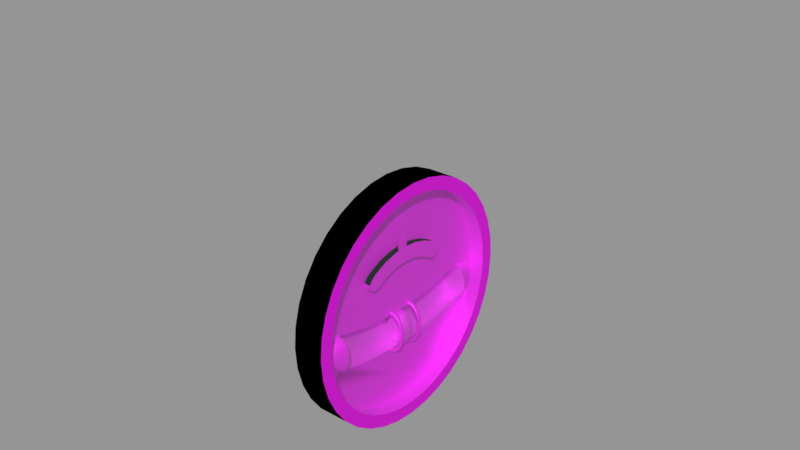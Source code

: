 # Source: tc.blend  (saved by Blender 3.0.42; exported with 4.5.12 LTS)
import bpy
from mathutils import Matrix  # noqa: F401  (used for matrix-valued properties, if any)

bpy.ops.wm.read_factory_settings(use_empty=True)
scene = bpy.context.scene
scene.name = 'Empty'

# ---- images (referenced by path relative to the original .blend; pixels are not part of the script)
import os
ASSET_DIR = os.environ.get("B2B_ASSET_DIR", "")  # directory of the original .blend (textures are referenced by path, not embedded)
HERE = os.path.dirname(os.path.abspath(__file__))  # packed textures are extracted next to this script under _unpacked/

def load_image(name, relpath, width, height, colorspace="sRGB"):
    """Load a texture the original file referenced (path relative to the .blend, or extracted next to this script)."""
    p = next((c for c in (os.path.join(HERE, relpath), os.path.join(ASSET_DIR, relpath)) if relpath and os.path.exists(c)), "")
    if p:
        img = bpy.data.images.load(p, check_existing=True)
        img.name = name
    else:  # same state as the original file: an image datablock whose file is absent (Cycles renders it pink)
        img = bpy.data.images.new(name, width, height)
        img.source = "FILE"
        img.filepath = "//" + (relpath or name)
    img.colorspace_settings.name = colorspace
    return img
img_tc_png = load_image('tc.png', 'tc.png', 1024, 1024, 'sRGB')

# ---- materials (node trees are filled in below, after node groups)
mat_casematerial = bpy.data.materials.new('CaseMaterial')
mat_casematerial.use_transparent_shadow = False
mat_facematerial = bpy.data.materials.new('FaceMaterial')
mat_facematerial.use_transparent_shadow = False
mat_glassmaterial = bpy.data.materials.new('GlassMaterial')
mat_glassmaterial.surface_render_method = 'BLENDED'
mat_glassmaterial.blend_method = 'BLEND'

# ---- node groups
ng_auto_smooth = bpy.data.node_groups.new('Auto Smooth', 'GeometryNodeTree')
_s = ng_auto_smooth.interface.new_socket(name='Geometry', in_out='OUTPUT', socket_type='NodeSocketGeometry')
_s = ng_auto_smooth.interface.new_socket(name='Geometry', in_out='INPUT', socket_type='NodeSocketGeometry')
_s = ng_auto_smooth.interface.new_socket(name='Angle', in_out='INPUT', socket_type='NodeSocketFloat')
_s.subtype = 'ANGLE'
_s.min_value = 0.0
_s.max_value = 3.142
ng_auto_smooth.is_modifier = True
_N = ng_auto_smooth.nodes; _L = ng_auto_smooth.links
n0 = _N.new('NodeGroupOutput'); n0.name = 'Group Output'; n0.location = (480, -100)
n1 = _N.new('NodeGroupInput'); n1.name = 'Group Input'; n1.location = (-420, -300)
n2 = _N.new('NodeGroupInput'); n2.name = 'Group Input.001'; n2.location = (-60, -100)
n3 = _N.new('GeometryNodeSetShadeSmooth'); n3.name = 'Set Shade Smooth'; n3.location = (120, -100)
n3.domain = 'EDGE'
n4 = _N.new('GeometryNodeSetShadeSmooth'); n4.name = 'Set Shade Smooth.001'; n4.location = (300, -100)
n5 = _N.new('GeometryNodeInputMeshEdgeAngle'); n5.name = 'Edge Angle'; n5.location = (-420, -220)
n6 = _N.new('GeometryNodeInputEdgeSmooth'); n6.name = 'Is Edge Smooth'; n6.location = (-60, -160)
n7 = _N.new('GeometryNodeInputShadeSmooth'); n7.name = 'Is Face Smooth'; n7.location = (-240, -340)
n8 = _N.new('FunctionNodeBooleanMath'); n8.name = 'Boolean Math'; n8.location = (-60, -220)
n9 = _N.new('FunctionNodeCompare'); n9.name = 'Compare'; n9.location = (-240, -180)
n9.operation = 'LESS_EQUAL'
_L.new(n5.outputs[0], n9.inputs[0])
_L.new(n4.outputs[0], n0.inputs[0])
_L.new(n1.outputs[1], n9.inputs[1])
_L.new(n9.outputs[0], n8.inputs[0])
_L.new(n7.outputs[0], n8.inputs[1])
_L.new(n2.outputs[0], n3.inputs[0])
_L.new(n6.outputs[0], n3.inputs[1])
_L.new(n3.outputs[0], n4.inputs[0])
_L.new(n8.outputs[0], n3.inputs[2])
n0.is_active_output = True

# ---- material node trees
mat_casematerial.use_nodes = True; mat_casematerial.node_tree.nodes.clear()
_N = mat_casematerial.node_tree.nodes; _L = mat_casematerial.node_tree.links
n0 = _N.new('ShaderNodeBsdfPrincipled'); n0.name = 'Principled BSDF'; n0.location = (10, 300)
n0.distribution = 'GGX'
n0.subsurface_method = 'RANDOM_WALK_SKIN'
n0.inputs[0].default_value = (0.0, 0.0, 0.0, 1.0)
n0.inputs[3].default_value = 1.45
n0.inputs[13].default_value = 0.0
n0.inputs[27].default_value = (0.0, 0.0, 0.0, 1.0)
n0.inputs[28].default_value = 1.0
n1 = _N.new('ShaderNodeOutputMaterial'); n1.name = 'Material Output'; n1.location = (300, 300)
_L.new(n0.outputs[0], n1.inputs[0])
n1.is_active_output = True
mat_facematerial.use_nodes = True; mat_facematerial.node_tree.nodes.clear()
_N = mat_facematerial.node_tree.nodes; _L = mat_facematerial.node_tree.links
n0 = _N.new('ShaderNodeBsdfPrincipled'); n0.name = 'Principled BSDF'; n0.location = (10, 300)
n0.distribution = 'GGX'
n0.subsurface_method = 'RANDOM_WALK_SKIN'
n0.inputs[1].default_value = 0.5
n0.inputs[3].default_value = 1.45
n0.inputs[27].default_value = (0.0, 0.0, 0.0, 1.0)
n0.inputs[28].default_value = 1.0
n1 = _N.new('ShaderNodeOutputMaterial'); n1.name = 'Material Output'; n1.location = (300, 300)
n2 = _N.new('ShaderNodeTexImage'); n2.name = 'Image Texture'; n2.location = (-280, 280)
n2.image = img_tc_png
_L.new(n0.outputs[0], n1.inputs[0])
_L.new(n2.outputs[0], n0.inputs[0])
n1.is_active_output = True
mat_glassmaterial.use_nodes = True; mat_glassmaterial.node_tree.nodes.clear()
_N = mat_glassmaterial.node_tree.nodes; _L = mat_glassmaterial.node_tree.links
n0 = _N.new('ShaderNodeBsdfPrincipled'); n0.name = 'Principled BSDF'; n0.location = (10, 300)
n0.distribution = 'GGX'
n0.subsurface_method = 'RANDOM_WALK_SKIN'
n0.inputs[0].default_value = (0.8, 1.0, 1.0, 1.0)
n0.inputs[1].default_value = 1.0
n0.inputs[2].default_value = 0.2
n0.inputs[3].default_value = 1.45
n0.inputs[4].default_value = 0.1
n0.inputs[13].default_value = 1.0
n0.inputs[27].default_value = (0.0, 0.0, 0.0, 1.0)
n0.inputs[28].default_value = 1.0
n1 = _N.new('ShaderNodeOutputMaterial'); n1.name = 'Material Output'; n1.location = (300, 300)
_L.new(n0.outputs[0], n1.inputs[0])
n1.is_active_output = True

# ---- meshes
me_circle = bpy.data.meshes.new('Circle')
me_circle.from_pydata([(0.0, 0.04, 0.0), (2.125e-10, 0.03939, 0.006946), (4.186e-10, 0.03759, 0.01368), (6.12e-10, 0.03464, 0.02), (7.867e-10, 0.03064, 0.02571), (9.376e-10, 0.02571, 0.03064), (1.06e-09, 0.02, 0.03464), (1.15e-09, 0.01368, 0.03759), (1.205e-09, 0.006946, 0.03939), (1.224e-09, -1.748e-09, 0.04), (1.205e-09, -0.006946, 0.03939), (1.15e-09, -0.01368, 0.03759), (1.06e-09, -0.02, 0.03464), (9.376e-10, -0.02571, 0.03064), (7.867e-10, -0.03064, 0.02571), (6.12e-10, -0.03464, 0.02), (4.186e-10, -0.03759, 0.01368), (2.125e-10, -0.03939, 0.006946), (-1.07e-16, -0.04, -3.497e-09), (-2.125e-10, -0.03939, -0.006946), (-4.186e-10, -0.03759, -0.01368), (-6.12e-10, -0.03464, -0.02), (-7.867e-10, -0.03064, -0.02571), (-9.376e-10, -0.02571, -0.03064), (-1.06e-09, -0.02, -0.03464), (-1.15e-09, -0.01368, -0.03759), (-1.205e-09, -0.006946, -0.03939), (-1.224e-09, 4.77e-10, -0.04), (-1.205e-09, 0.006946, -0.03939), (-1.15e-09, 0.01368, -0.03759), (-1.06e-09, 0.02, -0.03464), (-9.376e-10, 0.02571, -0.03064), (-7.867e-10, 0.03064, -0.02571), (-6.12e-10, 0.03464, -0.02), (-4.186e-10, 0.03759, -0.01368), (-2.125e-10, 0.03939, -0.006946), (-0.01, 0.04, 6.244e-10), (-0.01, 0.03939, 0.006946), (-0.01, 0.03759, 0.01368), (-0.01, 0.03464, 0.02), (-0.01, 0.03064, 0.02571), (-0.01, 0.02571, 0.03064), (-0.01, 0.02, 0.03464), (-0.01, 0.01368, 0.03759), (-0.01, 0.006946, 0.03939), (-0.01, -1.748e-09, 0.04), (-0.01, -0.006946, 0.03939), (-0.01, -0.01368, 0.03759), (-0.01, -0.02, 0.03464), (-0.01, -0.02571, 0.03064), (-0.01, -0.03064, 0.02571), (-0.01, -0.03464, 0.02), (-0.01, -0.03759, 0.01368), (-0.01, -0.03939, 0.006946), (-0.01, -0.04, -2.872e-09), (-0.01, -0.03939, -0.006946), (-0.01, -0.03759, -0.01368), (-0.01, -0.03464, -0.02), (-0.01, -0.03064, -0.02571), (-0.01, -0.02571, -0.03064), (-0.01, -0.02, -0.03464), (-0.01, -0.01368, -0.03759), (-0.01, -0.006946, -0.03939), (-0.01, 4.77e-10, -0.04), (-0.01, 0.006946, -0.03939), (-0.01, 0.01368, -0.03759), (-0.01, 0.02, -0.03464), (-0.01, 0.02571, -0.03064), (-0.01, 0.03064, -0.02571), (-0.01, 0.03464, -0.02), (-0.01, 0.03759, -0.01368), (-0.01, 0.03939, -0.006946)], [], [(36, 37, 38, 39, 40, 41, 42, 43, 44, 45, 46, 47, 48, 49, 50, 51, 52, 53, 54, 55, 56, 57, 58, 59, 60, 61, 62, 63, 64, 65, 66, 67, 68, 69, 70, 71), (4, 5, 41, 40), (31, 32, 68, 67), (18, 19, 55, 54), (5, 6, 42, 41), (32, 33, 69, 68), (19, 20, 56, 55), (6, 7, 43, 42), (33, 34, 70, 69), (20, 21, 57, 56), (7, 8, 44, 43), (34, 35, 71, 70), (21, 22, 58, 57), (8, 9, 45, 44), (35, 0, 36, 71), (22, 23, 59, 58), (9, 10, 46, 45), (23, 24, 60, 59), (10, 11, 47, 46), (24, 25, 61, 60), (11, 12, 48, 47), (25, 26, 62, 61), (12, 13, 49, 48), (26, 27, 63, 62), (13, 14, 50, 49), (0, 1, 37, 36), (27, 28, 64, 63), (14, 15, 51, 50), (1, 2, 38, 37), (28, 29, 65, 64), (15, 16, 52, 51), (2, 3, 39, 38), (29, 30, 66, 65), (16, 17, 53, 52), (3, 4, 40, 39), (30, 31, 67, 66), (17, 18, 54, 53)])
me_circle.polygons.foreach_set('use_smooth', [True] * 37)
_uv = me_circle.uv_layers.new(name='UVMap')
_uv.uv.foreach_set('vector', [0.5, 1.0, 0.4132, 0.9924, 0.329, 0.9698, 0.25, 0.933, 0.1786, 0.883, 0.117, 0.8214, 0.06699, 0.75, 0.03015, 0.671, 0.007596, 0.5868, 2.98e-08, 0.5, 0.007596, 0.4132, 0.03015, 0.329, 0.06699, 0.25, 0.117, 0.1786, 0.1786, 0.117, 0.25, 0.06699, 0.329, 0.03015, 0.4132, 0.007596, 0.5, 2.98e-08, 0.5868, 0.007596, 0.671, 0.03015, 0.75, 0.06699, 0.8214, 0.117, 0.883, 0.1786, 0.933, 0.25, 0.9698, 0.329, 0.9924, 0.4132, 1.0, 0.5, 0.9924, 0.5868, 0.9698, 0.671, 0.933, 0.75, 0.883, 0.8214, 0.8214, 0.883, 0.75, 0.933, 0.671, 0.9698, 0.5868, 0.9924, 0.1786, 0.883, 0.117, 0.8214, 0.117, 0.8214, 0.1786, 0.883, 0.883, 0.8214, 0.8214, 0.883, 0.8214, 0.883, 0.883, 0.8214, 0.5, 2.98e-08, 0.5868, 0.007596, 0.5868, 0.007596, 0.5, 2.98e-08, 0.117, 0.8214, 0.06699, 0.75, 0.06699, 0.75, 0.117, 0.8214, 0.8214, 0.883, 0.75, 0.933, 0.75, 0.933, 0.8214, 0.883, 0.5868, 0.007596, 0.671, 0.03015, 0.671, 0.03015, 0.5868, 0.007596, 0.06699, 0.75, 0.03015, 0.671, 0.03015, 0.671, 0.06699, 0.75, 0.75, 0.933, 0.671, 0.9698, 0.671, 0.9698, 0.75, 0.933, 0.671, 0.03015, 0.75, 0.06699, 0.75, 0.06699, 0.671, 0.03015, 0.03015, 0.671, 0.007596, 0.5868, 0.007596, 0.5868, 0.03015, 0.671, 0.671, 0.9698, 0.5868, 0.9924, 0.5868, 0.9924, 0.671, 0.9698, 0.75, 0.06699, 0.8214, 0.117, 0.8214, 0.117, 0.75, 0.06699, 0.007596, 0.5868, 2.98e-08, 0.5, 2.98e-08, 0.5, 0.007596, 0.5868, 0.5868, 0.9924, 0.5, 1.0, 0.5, 1.0, 0.5868, 0.9924, 0.8214, 0.117, 0.883, 0.1786, 0.883, 0.1786, 0.8214, 0.117, 2.98e-08, 0.5, 0.007596, 0.4132, 0.007596, 0.4132, 2.98e-08, 0.5, 0.883, 0.1786, 0.933, 0.25, 0.933, 0.25, 0.883, 0.1786, 0.007596, 0.4132, 0.03015, 0.329, 0.03015, 0.329, 0.007596, 0.4132, 0.933, 0.25, 0.9698, 0.329, 0.9698, 0.329, 0.933, 0.25, 0.03015, 0.329, 0.06699, 0.25, 0.06699, 0.25, 0.03015, 0.329, 0.9698, 0.329, 0.9924, 0.4132, 0.9924, 0.4132, 0.9698, 0.329, 0.06699, 0.25, 0.117, 0.1786, 0.117, 0.1786, 0.06699, 0.25, 0.9924, 0.4132, 1.0, 0.5, 1.0, 0.5, 0.9924, 0.4132, 0.117, 0.1786, 0.1786, 0.117, 0.1786, 0.117, 0.117, 0.1786, 0.5, 1.0, 0.4132, 0.9924, 0.4132, 0.9924, 0.5, 1.0, 1.0, 0.5, 0.9924, 0.5868, 0.9924, 0.5868, 1.0, 0.5, 0.1786, 0.117, 0.25, 0.06699, 0.25, 0.06699, 0.1786, 0.117, 0.4132, 0.9924, 0.329, 0.9698, 0.329, 0.9698, 0.4132, 0.9924, 0.9924, 0.5868, 0.9698, 0.671, 0.9698, 0.671, 0.9924, 0.5868, 0.25, 0.06699, 0.329, 0.03015, 0.329, 0.03015, 0.25, 0.06699, 0.329, 0.9698, 0.25, 0.933, 0.25, 0.933, 0.329, 0.9698, 0.9698, 0.671, 0.933, 0.75, 0.933, 0.75, 0.9698, 0.671, 0.329, 0.03015, 0.4132, 0.007596, 0.4132, 0.007596, 0.329, 0.03015, 0.25, 0.933, 0.1786, 0.883, 0.1786, 0.883, 0.25, 0.933, 0.933, 0.75, 0.883, 0.8214, 0.883, 0.8214, 0.933, 0.75, 0.4132, 0.007596, 0.5, 2.98e-08, 0.5, 2.98e-08, 0.4132, 0.007596])
me_circle.materials.append(mat_casematerial)
me_circle.use_remesh_fix_poles = True
me_circle.use_remesh_preserve_attributes = False
me_circle.update()
me_circle_001 = bpy.data.meshes.new('Circle.001')
me_circle_001.from_pydata([(0.0, 0.028, 0.0), (2.125e-10, 0.02757, 0.004862), (4.186e-10, 0.02631, 0.009577), (6.12e-10, 0.02425, 0.014), (7.867e-10, 0.02145, 0.018), (9.376e-10, 0.018, 0.02145), (1.06e-09, 0.014, 0.02425), (1.15e-09, 0.009577, 0.02631), (1.205e-09, 0.004862, 0.02757), (1.224e-09, -1.224e-09, 0.028), (1.205e-09, -0.004862, 0.02757), (1.15e-09, -0.009577, 0.02631), (1.06e-09, -0.014, 0.02425), (9.376e-10, -0.018, 0.02145), (7.867e-10, -0.02145, 0.018), (6.12e-10, -0.02425, 0.014), (4.186e-10, -0.02631, 0.009577), (2.125e-10, -0.02757, 0.004862), (-1.07e-16, -0.028, -2.448e-09), (-2.125e-10, -0.02757, -0.004862), (-4.186e-10, -0.02631, -0.009577), (-6.12e-10, -0.02425, -0.014), (-7.867e-10, -0.02145, -0.018), (-9.376e-10, -0.018, -0.02145), (-1.06e-09, -0.014, -0.02425), (-1.15e-09, -0.009577, -0.02631), (-1.205e-09, -0.004862, -0.02757), (-1.224e-09, 3.339e-10, -0.028), (-1.205e-09, 0.004862, -0.02757), (-1.15e-09, 0.009577, -0.02631), (-1.06e-09, 0.014, -0.02425), (-9.376e-10, 0.018, -0.02145), (-7.867e-10, 0.02145, -0.018), (-6.12e-10, 0.02425, -0.014), (-4.186e-10, 0.02631, -0.009577), (-2.125e-10, 0.02757, -0.004862), (1.897e-10, 0.02461, 0.004339), (-1.812e-17, 0.02499, -4.054e-10), (3.736e-10, 0.02348, 0.008547), (5.461e-10, 0.02164, 0.01249), (7.021e-10, 0.01914, 0.01606), (8.367e-10, 0.01606, 0.01914), (9.459e-10, 0.01249, 0.02164), (1.026e-09, 0.008547, 0.02348), (1.076e-09, 0.004339, 0.02461), (1.092e-09, -1.145e-09, 0.02499), (1.076e-09, -0.004339, 0.02461), (1.026e-09, -0.008547, 0.02348), (9.459e-10, -0.01249, 0.02164), (8.367e-10, -0.01606, 0.01914), (7.021e-10, -0.01914, 0.01606), (5.461e-10, -0.02164, 0.01249), (3.736e-10, -0.02348, 0.008547), (1.897e-10, -0.02461, 0.004339), (-9.76e-17, -0.02499, -2.256e-09), (-1.897e-10, -0.02461, -0.004339), (-3.736e-10, -0.02348, -0.008547), (-5.461e-10, -0.02164, -0.01249), (-7.021e-10, -0.01914, -0.01606), (-8.367e-10, -0.01606, -0.01914), (-9.459e-10, -0.01249, -0.02164), (-1.026e-09, -0.008547, -0.02348), (-1.076e-09, -0.004339, -0.02461), (-1.092e-09, -2.517e-10, -0.02499), (-1.076e-09, 0.004339, -0.02461), (-1.026e-09, 0.008547, -0.02348), (-9.459e-10, 0.01249, -0.02164), (-8.367e-10, 0.01606, -0.01914), (-7.021e-10, 0.01914, -0.01606), (-5.461e-10, 0.02164, -0.01249), (-3.736e-10, 0.02348, -0.008547), (-1.897e-10, 0.02461, -0.004339), (-0.005, 0.02461, 0.004339), (-0.005, 0.02499, -2.983e-10), (-0.005, 0.02348, 0.008547), (-0.005, 0.02164, 0.01249), (-0.005, 0.01914, 0.01606), (-0.005, 0.01606, 0.01914), (-0.005, 0.01249, 0.02164), (-0.005, 0.008547, 0.02348), (-0.005, 0.004339, 0.02461), (-0.005, -1.145e-09, 0.02499), (-0.005, -0.004339, 0.02461), (-0.005, -0.008547, 0.02348), (-0.005, -0.01249, 0.02164), (-0.005, -0.01606, 0.01914), (-0.005, -0.01914, 0.01606), (-0.005, -0.02164, 0.01249), (-0.005, -0.02348, 0.008547), (-0.005, -0.02461, 0.004339), (-0.005, -0.02499, -2.149e-09), (-0.005, -0.02461, -0.004339), (-0.005, -0.02348, -0.008547), (-0.005, -0.02164, -0.01249), (-0.005, -0.01914, -0.01606), (-0.005, -0.01606, -0.01914), (-0.005, -0.01249, -0.02164), (-0.005, -0.008547, -0.02348), (-0.005, -0.004339, -0.02461), (-0.005, -2.517e-10, -0.02499), (-0.005, 0.004339, -0.02461), (-0.005, 0.008547, -0.02348), (-0.005, 0.01249, -0.02164), (-0.005, 0.01606, -0.01914), (-0.005, 0.01914, -0.01606), (-0.005, 0.02164, -0.01249), (-0.005, 0.02348, -0.008547), (-0.005, 0.02461, -0.004339), (-0.005, 0.0, -0.0112), (-0.005, 0.0, -0.0028), (-0.005, 0.02474, -0.002526), (-0.005, 0.0192, -0.008672), (-0.005, 0.01703, -0.0005579), (-0.006531, 0.01912, -0.008363), (-0.005, 0.01288, -0.01007), (-0.005, 0.01143, -0.0018), (-0.005, -0.01703, -0.0005579), (-0.005, -0.01288, -0.01007), (-0.005, -0.01143, -0.0018), (-0.005, -0.006467, -0.01092), (-0.005, -0.005735, -0.00255), (-0.006531, -0.0192, -0.008337), (-0.005, 0.006467, -0.01092), (-0.005, 0.005735, -0.00255), (-0.005, 0.0192, 0.0001276), (-0.005, -0.02232, -0.0004809), (-0.005, 0.02232, -0.0004809), (-0.005002, 0.02274, -0.006292), (-0.005, -0.02078, -0.007612), (-0.005, -0.02474, -0.002526), (-0.005, -0.0192, -0.008672), (-0.002172, -0.0192, -0.001161), (-0.001304, -0.0192, -0.002588), (-0.002172, -0.0192, -0.007383), (-0.001, -0.0192, -0.004272), (-0.001304, -0.0192, -0.005956), (-0.005, -0.0192, 0.0001276), (-0.003469, -0.0192, -0.008337), (-0.003469, -0.0192, -0.0002073), (-0.005, -0.02274, -0.006292), (-0.002172, 0.0192, -0.001161), (-0.001304, 0.0192, -0.002588), (-0.002172, 0.0192, -0.007383), (-0.001, 0.0192, -0.004272), (-0.001304, 0.0192, -0.005956), (-0.003469, 0.0192, -0.008337), (-0.003469, 0.0192, -0.0002073), (-0.003103, -0.02237, -0.001326), (-0.002518, -0.02244, -0.002267), (-0.003107, -0.02266, -0.005426), (-0.002314, -0.02251, -0.003379), (-0.002522, -0.02259, -0.004489), (-0.003977, -0.0227, -0.00605), (-0.003975, -0.02233, -0.0006997), (-0.003103, 0.02237, -0.001326), (-0.002518, 0.02244, -0.002267), (-0.003107, 0.02266, -0.005426), (-0.002314, 0.02251, -0.003379), (-0.002522, 0.02259, -0.004489), (-0.003977, 0.0227, -0.00605), (-0.003975, 0.02233, -0.0006997), (-0.005, 0.01037, 0.009704), (-0.005, 0.00967, 0.006551), (-0.005, 0.009275, 0.01046), (-0.005, 0.006344, 0.01183), (-0.005, 0.003221, 0.01267), (-0.005, -7.344e-10, 0.01295), (-0.005, -0.003221, 0.01267), (-0.005, -0.006344, 0.01183), (-0.005, -0.009275, 0.01046), (-0.005, -0.01037, 0.009704), (-0.005, 0.007525, 0.007434), (-0.003, 0.009275, 0.01046), (-0.003, 0.007525, 0.007434), (-0.005, 0.005147, 0.008542), (-0.003, 0.006344, 0.01183), (-0.003, 0.005147, 0.008542), (-0.005, 0.002613, 0.009221), (-0.003, 0.003221, 0.01267), (-0.003, 0.002613, 0.009221), (-0.005, -7.344e-10, 0.00945), (-0.003, -7.344e-10, 0.01295), (-0.003, -7.344e-10, 0.00945), (-0.005, -0.002613, 0.009221), (-0.003, -0.003221, 0.01267), (-0.003, -0.002613, 0.009221), (-0.005, -0.005147, 0.008542), (-0.003, -0.006344, 0.01183), (-0.003, -0.005147, 0.008542), (-0.005, -0.007525, 0.007434), (-0.003, -0.009275, 0.01046), (-0.003, -0.007525, 0.007434), (-0.005, 0.008364, 0.006843), (-0.005, 0.0108, 0.00727), (-0.005, 0.01109, 0.008576), (-0.003, 0.0108, 0.00727), (-0.003, 0.01037, 0.009704), (-0.003, 0.01109, 0.008576), (-0.003, 0.008364, 0.006843), (-0.003, 0.00967, 0.006551), (-0.005, -0.008364, 0.006843), (-0.005, -0.0108, 0.00727), (-0.005, -0.00967, 0.006551), (-0.005, -0.01109, 0.008576), (-0.003, -0.01037, 0.009704), (-0.003, -0.0108, 0.00727), (-0.003, -0.01109, 0.008576), (-0.003, -0.008364, 0.006843), (-0.003, -0.00967, 0.006551), (-0.003, 0.01109, 0.008576), (-0.004, 0.01109, 0.008576), (-0.004, -0.01109, 0.008576), (-0.003, -0.01109, 0.008576)], [(130, 121), (111, 113)], [(52, 88, 87, 51), (37, 0, 1, 36), (36, 1, 2, 38), (38, 2, 3, 39), (39, 3, 4, 40), (40, 4, 5, 41), (41, 5, 6, 42), (42, 6, 7, 43), (43, 7, 8, 44), (44, 8, 9, 45), (45, 9, 10, 46), (46, 10, 11, 47), (47, 11, 12, 48), (48, 12, 13, 49), (49, 13, 14, 50), (50, 14, 15, 51), (51, 15, 16, 52), (52, 16, 17, 53), (53, 17, 18, 54), (54, 18, 19, 55), (55, 19, 20, 56), (56, 20, 21, 57), (57, 21, 22, 58), (58, 22, 23, 59), (59, 23, 24, 60), (60, 24, 25, 61), (61, 25, 26, 62), (62, 26, 27, 63), (63, 27, 28, 64), (64, 28, 29, 65), (65, 29, 30, 66), (66, 30, 31, 67), (67, 31, 32, 68), (68, 32, 33, 69), (69, 33, 34, 70), (70, 34, 35, 71), (71, 35, 0, 37), (73, 110, 127, 106, 107), (39, 75, 74, 38), (66, 102, 101, 65), (53, 89, 88, 52), (40, 76, 75, 39), (67, 103, 102, 66), (54, 90, 89, 53), (41, 77, 76, 40), (68, 104, 103, 67), (55, 91, 90, 54), (42, 78, 77, 41), (69, 105, 104, 68), (56, 92, 91, 55), (43, 79, 78, 42), (70, 106, 105, 69), (57, 93, 92, 56), (44, 80, 79, 43), (71, 107, 106, 70), (58, 94, 93, 57), (45, 81, 80, 44), (37, 73, 107, 71), (59, 95, 94, 58), (46, 82, 81, 45), (60, 96, 95, 59), (47, 83, 82, 46), (61, 97, 96, 60), (48, 84, 83, 47), (62, 98, 97, 61), (49, 85, 84, 48), (63, 99, 98, 62), (50, 86, 85, 49), (36, 72, 73, 37), (64, 100, 99, 63), (51, 87, 86, 50), (38, 74, 72, 36), (65, 101, 100, 64), (126, 110, 73, 72, 74, 75, 194, 193, 162, 192, 171, 174, 177, 180, 183, 186, 189, 200, 202, 201, 203, 87, 88, 89, 90, 129, 125, 136, 116, 118, 120, 109, 123, 115, 112, 124), (90, 91, 92, 93, 94, 95, 96, 97, 98, 99, 100, 101, 102, 103, 104, 105, 106, 127, 111, 114, 122, 108, 119, 117, 130, 128, 139, 129), (127, 159, 145, 111), (159, 156, 142, 145), (156, 158, 144, 142), (158, 157, 143, 144), (157, 155, 141, 143), (155, 154, 140, 141), (154, 160, 146, 140), (160, 126, 124, 146), (139, 130, 137, 152), (152, 137, 133, 149), (149, 133, 135, 151), (151, 135, 134, 150), (150, 134, 132, 148), (148, 132, 131, 147), (147, 131, 138, 153), (153, 138, 136, 125), (110, 156, 159), (110, 154, 155), (110, 159, 127), (110, 155, 157), (110, 126, 160), (110, 157, 158), (110, 160, 154), (110, 158, 156), (129, 153, 125), (129, 147, 153), (129, 148, 147), (129, 150, 148), (129, 151, 150), (129, 149, 151), (129, 152, 149), (129, 139, 152), (75, 76, 77, 78, 79, 80, 81, 82, 83, 84, 85, 86, 87, 203, 170, 169, 168, 167, 166, 165, 164, 163, 161, 194), (172, 173, 198, 199, 195, 197, 196), (207, 200, 189, 191), (175, 176, 173, 172), (176, 174, 171, 173), (178, 179, 176, 175), (179, 177, 174, 176), (181, 182, 179, 178), (182, 180, 177, 179), (184, 185, 182, 181), (185, 183, 180, 182), (187, 188, 185, 184), (188, 186, 183, 185), (190, 191, 188, 187), (191, 189, 186, 188), (204, 206, 205, 208, 207, 191, 190), (198, 192, 162, 199), (199, 162, 193, 195), (194, 210, 209, 197, 195, 193), (200, 207, 208, 202), (202, 208, 205, 201), (206, 212, 211, 203, 201, 205), (173, 171, 192, 198)])
me_circle_001.polygons.foreach_set('use_smooth', [True] * 130)
_uv = me_circle_001.uv_layers.new(name='UVMap')
_uv.uv.foreach_set('vector', [0.08069, 0.6526, 0.08069, 0.6526, 0.1136, 0.7231, 0.1136, 0.7231, 0.9462, 0.5, 1.0, 0.5, 0.9924, 0.5868, 0.9394, 0.5775, 0.9394, 0.5775, 0.9924, 0.5868, 0.9698, 0.671, 0.9193, 0.6526, 0.9193, 0.6526, 0.9698, 0.671, 0.933, 0.75, 0.8864, 0.7231, 0.8864, 0.7231, 0.933, 0.75, 0.883, 0.8214, 0.8418, 0.7868, 0.8418, 0.7868, 0.883, 0.8214, 0.8214, 0.883, 0.7868, 0.8418, 0.7868, 0.8418, 0.8214, 0.883, 0.75, 0.933, 0.7231, 0.8864, 0.7231, 0.8864, 0.75, 0.933, 0.671, 0.9698, 0.6526, 0.9193, 0.6526, 0.9193, 0.671, 0.9698, 0.5868, 0.9924, 0.5775, 0.9394, 0.5775, 0.9394, 0.5868, 0.9924, 0.5, 1.0, 0.5, 0.9462, 0.5, 0.9462, 0.5, 1.0, 0.4132, 0.9924, 0.4225, 0.9394, 0.4225, 0.9394, 0.4132, 0.9924, 0.329, 0.9698, 0.3474, 0.9193, 0.3474, 0.9193, 0.329, 0.9698, 0.25, 0.933, 0.2769, 0.8864, 0.2769, 0.8864, 0.25, 0.933, 0.1786, 0.883, 0.2132, 0.8418, 0.2132, 0.8418, 0.1786, 0.883, 0.117, 0.8214, 0.1582, 0.7868, 0.1582, 0.7868, 0.117, 0.8214, 0.06699, 0.75, 0.1136, 0.7231, 0.1136, 0.7231, 0.06699, 0.75, 0.03015, 0.671, 0.08069, 0.6526, 0.08069, 0.6526, 0.03015, 0.671, 0.007596, 0.5868, 0.06056, 0.5775, 0.06056, 0.5775, 0.007596, 0.5868, 0.0, 0.5, 0.05378, 0.5, 0.05378, 0.5, 0.0, 0.5, 0.007596, 0.4132, 0.06056, 0.4225, 0.06056, 0.4225, 0.007596, 0.4132, 0.03015, 0.329, 0.08069, 0.3474, 0.08069, 0.3474, 0.03015, 0.329, 0.06699, 0.25, 0.1136, 0.2769, 0.1136, 0.2769, 0.06699, 0.25, 0.117, 0.1786, 0.1582, 0.2132, 0.1582, 0.2132, 0.117, 0.1786, 0.1786, 0.117, 0.2132, 0.1582, 0.2132, 0.1582, 0.1786, 0.117, 0.25, 0.06699, 0.2769, 0.1136, 0.2769, 0.1136, 0.25, 0.06699, 0.329, 0.03015, 0.3474, 0.08069, 0.3474, 0.08069, 0.329, 0.03015, 0.4132, 0.007596, 0.4225, 0.06056, 0.4225, 0.06056, 0.4132, 0.007596, 0.5, 0.0, 0.5, 0.05378, 0.5, 0.05378, 0.5, 0.0, 0.5868, 0.007596, 0.5775, 0.06056, 0.5775, 0.06056, 0.5868, 0.007596, 0.671, 0.03015, 0.6526, 0.08069, 0.6526, 0.08069, 0.671, 0.03015, 0.75, 0.06699, 0.7231, 0.1136, 0.7231, 0.1136, 0.75, 0.06699, 0.8214, 0.117, 0.7868, 0.1582, 0.7868, 0.1582, 0.8214, 0.117, 0.883, 0.1786, 0.8418, 0.2132, 0.8418, 0.2132, 0.883, 0.1786, 0.933, 0.25, 0.8864, 0.2769, 0.8864, 0.2769, 0.933, 0.25, 0.9698, 0.329, 0.9193, 0.3474, 0.9193, 0.3474, 0.9698, 0.329, 0.9924, 0.4132, 0.9394, 0.4225, 0.9394, 0.4225, 0.9924, 0.4132, 1.0, 0.5, 0.9462, 0.5, 0.9462, 0.5, 0.9418, 0.4549, 0.9061, 0.3876, 0.9193, 0.3474, 0.9394, 0.4225, 0.8864, 0.7231, 0.8864, 0.7231, 0.9193, 0.6526, 0.9193, 0.6526, 0.7231, 0.1136, 0.7231, 0.1136, 0.6526, 0.08069, 0.6526, 0.08069, 0.06056, 0.5775, 0.06056, 0.5775, 0.08069, 0.6526, 0.08069, 0.6526, 0.8418, 0.7868, 0.8418, 0.7868, 0.8864, 0.7231, 0.8864, 0.7231, 0.7868, 0.1582, 0.7868, 0.1582, 0.7231, 0.1136, 0.7231, 0.1136, 0.05378, 0.5, 0.05378, 0.5, 0.06056, 0.5775, 0.06056, 0.5775, 0.7868, 0.8418, 0.7868, 0.8418, 0.8418, 0.7868, 0.8418, 0.7868, 0.8418, 0.2132, 0.8418, 0.2132, 0.7868, 0.1582, 0.7868, 0.1582, 0.06056, 0.4225, 0.06056, 0.4225, 0.05378, 0.5, 0.05378, 0.5, 0.7231, 0.8864, 0.7231, 0.8864, 0.7868, 0.8418, 0.7868, 0.8418, 0.8864, 0.2769, 0.8864, 0.2769, 0.8418, 0.2132, 0.8418, 0.2132, 0.08069, 0.3474, 0.08069, 0.3474, 0.06056, 0.4225, 0.06056, 0.4225, 0.6526, 0.9193, 0.6526, 0.9193, 0.7231, 0.8864, 0.7231, 0.8864, 0.9193, 0.3474, 0.9193, 0.3474, 0.8864, 0.2769, 0.8864, 0.2769, 0.1136, 0.2769, 0.1136, 0.2769, 0.08069, 0.3474, 0.08069, 0.3474, 0.5775, 0.9394, 0.5775, 0.9394, 0.6526, 0.9193, 0.6526, 0.9193, 0.9394, 0.4225, 0.9394, 0.4225, 0.9193, 0.3474, 0.9193, 0.3474, 0.1582, 0.2132, 0.1582, 0.2132, 0.1136, 0.2769, 0.1136, 0.2769, 0.5, 0.9462, 0.5, 0.9462, 0.5775, 0.9394, 0.5775, 0.9394, 0.9462, 0.5, 0.9462, 0.5, 0.9394, 0.4225, 0.9394, 0.4225, 0.2132, 0.1582, 0.2132, 0.1582, 0.1582, 0.2132, 0.1582, 0.2132, 0.4225, 0.9394, 0.4225, 0.9394, 0.5, 0.9462, 0.5, 0.9462, 0.2769, 0.1136, 0.2769, 0.1136, 0.2132, 0.1582, 0.2132, 0.1582, 0.3474, 0.9193, 0.3474, 0.9193, 0.4225, 0.9394, 0.4225, 0.9394, 0.3474, 0.08069, 0.3474, 0.08069, 0.2769, 0.1136, 0.2769, 0.1136, 0.2769, 0.8864, 0.2769, 0.8864, 0.3474, 0.9193, 0.3474, 0.9193, 0.4225, 0.06056, 0.4225, 0.06056, 0.3474, 0.08069, 0.3474, 0.08069, 0.2132, 0.8418, 0.2132, 0.8418, 0.2769, 0.8864, 0.2769, 0.8864, 0.5, 0.05378, 0.5, 0.05378, 0.4225, 0.06056, 0.4225, 0.06056, 0.1582, 0.7868, 0.1582, 0.7868, 0.2132, 0.8418, 0.2132, 0.8418, 0.9394, 0.5775, 0.9394, 0.5775, 0.9462, 0.5, 0.9462, 0.5, 0.5775, 0.06056, 0.5775, 0.06056, 0.5, 0.05378, 0.5, 0.05378, 0.1136, 0.7231, 0.1136, 0.7231, 0.1582, 0.7868, 0.1582, 0.7868, 0.9193, 0.6526, 0.9193, 0.6526, 0.9394, 0.5775, 0.9394, 0.5775, 0.6526, 0.08069, 0.6526, 0.08069, 0.5775, 0.06056, 0.5775, 0.06056, 0.8985, 0.4914, 0.9418, 0.4549, 0.9462, 0.5, 0.9394, 0.5775, 0.9193, 0.6526, 0.8864, 0.7231, 0.698, 0.6531, 0.6928, 0.6298, 0.6727, 0.617, 0.6494, 0.6222, 0.6344, 0.6327, 0.5919, 0.6525, 0.5467, 0.6647, 0.5, 0.6687, 0.4533, 0.6647, 0.4081, 0.6525, 0.3656, 0.6327, 0.3506, 0.6222, 0.3273, 0.617, 0.3072, 0.6298, 0.302, 0.6531, 0.1136, 0.7231, 0.08069, 0.6526, 0.06056, 0.5775, 0.05378, 0.5, 0.05817, 0.4549, 0.1015, 0.4914, 0.1571, 0.5023, 0.1959, 0.49, 0.296, 0.4679, 0.3976, 0.4545, 0.5, 0.45, 0.6024, 0.4545, 0.704, 0.4679, 0.8041, 0.49, 0.8429, 0.5023, 0.05378, 0.5, 0.06056, 0.4225, 0.08069, 0.3474, 0.1136, 0.2769, 0.1582, 0.2132, 0.2132, 0.1582, 0.2769, 0.1136, 0.3474, 0.08069, 0.4225, 0.06056, 0.5, 0.05378, 0.5775, 0.06056, 0.6526, 0.08069, 0.7231, 0.1136, 0.7868, 0.1582, 0.8418, 0.2132, 0.8864, 0.2769, 0.9193, 0.3474, 0.9061, 0.3876, 0.8429, 0.3451, 0.7301, 0.3201, 0.6155, 0.305, 0.5, 0.3, 0.3845, 0.305, 0.2699, 0.3201, 0.1571, 0.3451, 0.1289, 0.3641, 0.09389, 0.3877, 0.05817, 0.4549, 0.9061, 0.3876, 0.9054, 0.392, 0.8429, 0.3511, 0.8429, 0.3451, 0.9054, 0.392, 0.9046, 0.4031, 0.8429, 0.3682, 0.8429, 0.3511, 0.9046, 0.4031, 0.9034, 0.4198, 0.8429, 0.3936, 0.8429, 0.3682, 0.9034, 0.4198, 0.902, 0.4397, 0.8429, 0.4237, 0.8429, 0.3936, 0.902, 0.4397, 0.9007, 0.4595, 0.8429, 0.4538, 0.8429, 0.4237, 0.9007, 0.4595, 0.8995, 0.4763, 0.8429, 0.4793, 0.8429, 0.4538, 0.8995, 0.4763, 0.8988, 0.4875, 0.8429, 0.4963, 0.8429, 0.4793, 0.8988, 0.4875, 0.8985, 0.4914, 0.8429, 0.5023, 0.8429, 0.4963, 0.09389, 0.3877, 0.1571, 0.3451, 0.1571, 0.3511, 0.09462, 0.392, 0.09462, 0.392, 0.1571, 0.3511, 0.1571, 0.3682, 0.09541, 0.4031, 0.09541, 0.4031, 0.1571, 0.3682, 0.1571, 0.3936, 0.09659, 0.4198, 0.09659, 0.4198, 0.1571, 0.3936, 0.1571, 0.4237, 0.09798, 0.4397, 0.09798, 0.4397, 0.1571, 0.4237, 0.1571, 0.4538, 0.09935, 0.4595, 0.09935, 0.4595, 0.1571, 0.4538, 0.1571, 0.4793, 0.1005, 0.4763, 0.1005, 0.4763, 0.1571, 0.4793, 0.1571, 0.4963, 0.1012, 0.4875, 0.1012, 0.4875, 0.1571, 0.4963, 0.1571, 0.5023, 0.1015, 0.4914, 0.9418, 0.4549, 0.9046, 0.4031, 0.9054, 0.392, 0.9418, 0.4549, 0.8995, 0.4763, 0.9007, 0.4595, 0.9418, 0.4549, 0.9054, 0.392, 0.9061, 0.3876, 0.9418, 0.4549, 0.9007, 0.4595, 0.902, 0.4397, 0.9418, 0.4549, 0.8985, 0.4914, 0.8988, 0.4875, 0.9418, 0.4549, 0.902, 0.4397, 0.9034, 0.4198, 0.9418, 0.4549, 0.8988, 0.4875, 0.8995, 0.4763, 0.9418, 0.4549, 0.9034, 0.4198, 0.9046, 0.4031, 0.05817, 0.4549, 0.1012, 0.4875, 0.1015, 0.4914, 0.05817, 0.4549, 0.1005, 0.4763, 0.1012, 0.4875, 0.05817, 0.4549, 0.09935, 0.4595, 0.1005, 0.4763, 0.05817, 0.4549, 0.09798, 0.4397, 0.09935, 0.4595, 0.05817, 0.4549, 0.09659, 0.4198, 0.09798, 0.4397, 0.05817, 0.4549, 0.09541, 0.4031, 0.09659, 0.4198, 0.05817, 0.4549, 0.09462, 0.392, 0.09541, 0.4031, 0.05817, 0.4549, 0.09389, 0.3877, 0.09462, 0.392, 0.8864, 0.7231, 0.8418, 0.7868, 0.7868, 0.8418, 0.7231, 0.8864, 0.6526, 0.9193, 0.5775, 0.9394, 0.5, 0.9462, 0.4225, 0.9394, 0.3474, 0.9193, 0.2769, 0.8864, 0.2132, 0.8418, 0.1582, 0.7868, 0.1136, 0.7231, 0.302, 0.6531, 0.3149, 0.6733, 0.3344, 0.6869, 0.3867, 0.7113, 0.4425, 0.7262, 0.5, 0.7312, 0.5575, 0.7262, 0.6133, 0.7113, 0.6656, 0.6869, 0.6851, 0.6733, 0.698, 0.6531, 0.6656, 0.6869, 0.6344, 0.6327, 0.6494, 0.6222, 0.6727, 0.617, 0.6928, 0.6298, 0.698, 0.6531, 0.6851, 0.6733, 0.15, 0.0375, 0.15, 0.0, 0.1125, 0.0, 0.1125, 0.0375, 0.6133, 0.7113, 0.5919, 0.6525, 0.6344, 0.6327, 0.6656, 0.6869, 0.1125, 0.0375, 0.1125, 0.0, 0.075, 0.0, 0.075, 0.0375, 0.5575, 0.7262, 0.5467, 0.6647, 0.5919, 0.6525, 0.6133, 0.7113, 0.15, 0.075, 0.15, 0.0375, 0.1125, 0.0375, 0.1125, 0.075, 0.5, 0.7312, 0.5, 0.6687, 0.5467, 0.6647, 0.5575, 0.7262, 0.1125, 0.075, 0.1125, 0.0375, 0.075, 0.0375, 0.075, 0.075, 0.4425, 0.7262, 0.4533, 0.6647, 0.5, 0.6687, 0.5, 0.7312, 0.075, 0.0375, 0.075, 0.0, 0.0375, 0.0, 0.0375, 0.0375, 0.3867, 0.7113, 0.4081, 0.6525, 0.4533, 0.6647, 0.4425, 0.7262, 0.15, 0.1125, 0.15, 0.075, 0.1125, 0.075, 0.1125, 0.1125, 0.3344, 0.6869, 0.3656, 0.6327, 0.4081, 0.6525, 0.3867, 0.7113, 0.075, 0.075, 0.075, 0.0375, 0.0375, 0.0375, 0.0375, 0.075, 0.3149, 0.6733, 0.302, 0.6531, 0.3072, 0.6298, 0.3273, 0.617, 0.3506, 0.6222, 0.3656, 0.6327, 0.3344, 0.6869, 0.1125, 0.1125, 0.1125, 0.075, 0.075, 0.075, 0.075, 0.1125, 0.075, 0.1125, 0.075, 0.075, 0.0375, 0.075, 0.0375, 0.1125, 0.698, 0.6531, 0.698, 0.6531, 0.698, 0.6531, 0.698, 0.6531, 0.6928, 0.6298, 0.6928, 0.6298, 0.0375, 0.0375, 0.0375, 0.0, 0.0, 0.0, 0.0, 0.0375, 0.0375, 0.1125, 0.0375, 0.075, 2.98e-06, 0.075, 2.98e-06, 0.1125, 0.302, 0.6531, 0.302, 0.6531, 0.302, 0.6531, 0.302, 0.6531, 0.3072, 0.6298, 0.3072, 0.6298, 0.0375, 0.075, 0.0375, 0.0375, 0.0, 0.0375, 0.0, 0.075])
me_circle_001.materials.append(mat_facematerial)
me_circle_001.use_remesh_fix_poles = True
me_circle_001.use_remesh_preserve_attributes = False
me_circle_001.update()
me_circle_002 = bpy.data.meshes.new('Circle.002')
me_circle_002.from_pydata([(1.897e-10, 0.02461, 0.004339), (-1.812e-17, 0.02499, -4.054e-10), (3.736e-10, 0.02348, 0.008547), (5.461e-10, 0.02164, 0.01249), (7.021e-10, 0.01914, 0.01606), (8.367e-10, 0.01606, 0.01914), (9.459e-10, 0.01249, 0.02164), (1.026e-09, 0.008547, 0.02348), (1.076e-09, 0.004339, 0.02461), (1.092e-09, -1.145e-09, 0.02499), (1.076e-09, -0.004339, 0.02461), (1.026e-09, -0.008547, 0.02348), (9.459e-10, -0.01249, 0.02164), (8.367e-10, -0.01606, 0.01914), (7.021e-10, -0.01914, 0.01606), (5.461e-10, -0.02164, 0.01249), (3.736e-10, -0.02348, 0.008547), (1.897e-10, -0.02461, 0.004339), (-9.76e-17, -0.02499, -2.256e-09), (-1.897e-10, -0.02461, -0.004339), (-3.736e-10, -0.02348, -0.008547), (-5.461e-10, -0.02164, -0.01249), (-7.021e-10, -0.01914, -0.01606), (-8.367e-10, -0.01606, -0.01914), (-9.459e-10, -0.01249, -0.02164), (-1.026e-09, -0.008547, -0.02348), (-1.076e-09, -0.004339, -0.02461), (-1.092e-09, -2.517e-10, -0.02499), (-1.076e-09, 0.004339, -0.02461), (-1.026e-09, 0.008547, -0.02348), (-9.459e-10, 0.01249, -0.02164), (-8.367e-10, 0.01606, -0.01914), (-7.021e-10, 0.01914, -0.01606), (-5.461e-10, 0.02164, -0.01249), (-3.736e-10, 0.02348, -0.008547), (-1.897e-10, 0.02461, -0.004339)], [], [(1, 0, 2, 3, 4, 5, 6, 7, 8, 9, 10, 11, 12, 13, 14, 15, 16, 17, 18, 19, 20, 21, 22, 23, 24, 25, 26, 27, 28, 29, 30, 31, 32, 33, 34, 35)])
me_circle_002.polygons.foreach_set('use_smooth', [True] * 1)
_uv = me_circle_002.uv_layers.new(name='UVMap')
_uv.uv.foreach_set('vector', [0.5, 0.9462, 0.4225, 0.9394, 0.3474, 0.9193, 0.2769, 0.8864, 0.2132, 0.8418, 0.1582, 0.7868, 0.1136, 0.7231, 0.08069, 0.6526, 0.06056, 0.5775, 0.05378, 0.5, 0.06056, 0.4225, 0.08069, 0.3474, 0.1136, 0.2769, 0.1582, 0.2132, 0.2132, 0.1582, 0.2769, 0.1136, 0.3474, 0.08069, 0.4225, 0.06056, 0.5, 0.05378, 0.5775, 0.06056, 0.6526, 0.08069, 0.7231, 0.1136, 0.7868, 0.1582, 0.8418, 0.2132, 0.8864, 0.2769, 0.9193, 0.3474, 0.9394, 0.4225, 0.9462, 0.5, 0.9394, 0.5775, 0.9193, 0.6526, 0.8864, 0.7231, 0.8418, 0.7868, 0.7868, 0.8418, 0.7231, 0.8864, 0.6526, 0.9193, 0.5775, 0.9394])
me_circle_002.materials.append(mat_glassmaterial)
me_circle_002.use_remesh_fix_poles = True
me_circle_002.use_remesh_preserve_attributes = False
me_circle_002.update()
me_torus_002 = bpy.data.meshes.new('Torus.002')
me_torus_002.from_pydata([(8.003e-09, 0.0, -0.106), (7.097e-09, 0.0, -0.094), (-0.001531, 0.0, -0.09446), (-0.002828, 0.0, -0.09576), (-0.003696, 0.0, -0.0977), (-0.004, 0.0, -0.1), (-0.003696, 0.0, -0.1023), (-0.002828, 0.0, -0.1042), (-0.001531, 0.0, -0.1055), (7.73e-09, 0.02743, -0.1024), (6.855e-09, 0.02433, -0.0908), (-0.001531, 0.02445, -0.09124), (-0.002828, 0.02478, -0.09249), (-0.003696, 0.02529, -0.09437), (-0.004, 0.02588, -0.09659), (-0.003696, 0.02648, -0.09881), (-0.002828, 0.02698, -0.1007), (-0.001531, 0.02732, -0.1019), (7.881e-09, 0.01841, -0.1044), (6.989e-09, 0.01632, -0.09257), (-0.001531, 0.0164, -0.09302), (-0.002828, 0.01663, -0.0943), (-0.003696, 0.01697, -0.09622), (-0.004, 0.01736, -0.09848), (-0.003696, 0.01776, -0.1007), (-0.002828, 0.0181, -0.1027), (-0.001531, 0.01833, -0.1039), (7.73e-09, -0.02743, -0.1024), (6.855e-09, -0.02433, -0.0908), (-0.001531, -0.02445, -0.09124), (-0.002828, -0.02478, -0.09249), (-0.003696, -0.02529, -0.09437), (-0.004, -0.02588, -0.09659), (-0.003696, -0.02648, -0.09881), (-0.002828, -0.02698, -0.1007), (-0.001531, -0.02732, -0.1019), (7.881e-09, -0.01841, -0.1044), (6.989e-09, -0.01632, -0.09257), (-0.001531, -0.0164, -0.09302), (-0.002828, -0.01663, -0.0943), (-0.003696, -0.01697, -0.09622), (-0.004, -0.01736, -0.09848), (-0.003696, -0.01776, -0.1007), (-0.002828, -0.0181, -0.1027), (-0.001531, -0.01833, -0.1039), (7.972e-09, -0.009238, -0.1056), (7.07e-09, -0.008193, -0.09364), (-0.001531, -0.008232, -0.0941), (-0.002828, -0.008346, -0.09539), (-0.003696, -0.008515, -0.09733), (-0.004, -0.008716, -0.09962), (-0.003696, -0.008916, -0.1019), (-0.002828, -0.009085, -0.1038), (-0.001531, -0.009199, -0.1051), (-0.004, -0.02743, -0.0961), (0.002828, -0.02743, -0.09166), (-0.001531, -0.02743, -0.0903), (0.003696, -0.02743, -0.0937), (-0.003696, -0.02743, -0.09851), (-0.003696, -0.02743, -0.0937), (0.002828, -0.02743, -0.1005), (-0.002828, -0.02743, -0.09166), (0.004, -0.02743, -0.0961), (0.003696, -0.02743, -0.09851), (6.781e-09, -0.02743, -0.08982), (-0.001531, -0.02743, -0.1019), (0.001531, -0.02743, -0.1019), (-0.002828, -0.02743, -0.1005), (0.001531, -0.02743, -0.0903), (7.972e-09, 0.009238, -0.1056), (7.07e-09, 0.008193, -0.09364), (-0.001531, 0.008232, -0.0941), (-0.002828, 0.008346, -0.09539), (-0.003696, 0.008515, -0.09733), (-0.004, 0.008716, -0.09962), (-0.003696, 0.008916, -0.1019), (-0.002828, 0.009085, -0.1038), (-0.001531, 0.009199, -0.1051), (-0.004, 0.02743, -0.0961), (0.002828, 0.02743, -0.09166), (-0.001531, 0.02743, -0.0903), (0.003696, 0.02743, -0.0937), (-0.003696, 0.02743, -0.09851), (-0.003696, 0.02743, -0.0937), (0.002828, 0.02743, -0.1005), (-0.002828, 0.02743, -0.09166), (0.004, 0.02743, -0.0961), (0.003696, 0.02743, -0.09851), (6.781e-09, 0.02743, -0.08982), (-0.001531, 0.02743, -0.1019), (0.001531, 0.02743, -0.1019), (-0.002828, 0.02743, -0.1005), (0.001531, 0.02743, -0.0903)], [], [(10, 19, 20, 11), (11, 20, 21, 12), (12, 21, 22, 13), (13, 22, 23, 14), (14, 23, 24, 15), (15, 24, 25, 16), (16, 25, 26, 17), (17, 26, 18, 9), (19, 70, 71, 20), (20, 71, 72, 21), (21, 72, 73, 22), (22, 73, 74, 23), (23, 74, 75, 24), (24, 75, 76, 25), (25, 76, 77, 26), (26, 77, 69, 18), (71, 2, 3, 72), (76, 7, 8, 77), (77, 8, 0, 69), (70, 1, 2, 71), (72, 3, 4, 73), (73, 4, 5, 74), (74, 5, 6, 75), (75, 6, 7, 76), (28, 29, 38, 37), (29, 30, 39, 38), (30, 31, 40, 39), (31, 32, 41, 40), (32, 33, 42, 41), (33, 34, 43, 42), (34, 35, 44, 43), (35, 27, 36, 44), (37, 38, 47, 46), (38, 39, 48, 47), (39, 40, 49, 48), (40, 41, 50, 49), (41, 42, 51, 50), (42, 43, 52, 51), (43, 44, 53, 52), (44, 36, 45, 53), (46, 47, 2, 1), (47, 48, 3, 2), (48, 49, 4, 3), (49, 50, 5, 4), (50, 51, 6, 5), (51, 52, 7, 6), (52, 53, 8, 7), (53, 45, 0, 8), (61, 30, 29, 56), (54, 32, 31, 59), (67, 34, 33, 58), (27, 35, 65), (56, 29, 28, 64), (59, 31, 30, 61), (58, 33, 32, 54), (65, 35, 34, 67), (82, 78, 14, 15), (91, 82, 15, 16), (89, 91, 16, 17), (9, 89, 17), (85, 80, 11, 12), (80, 88, 10, 11), (78, 83, 13, 14), (83, 85, 12, 13), (27, 65, 67, 58, 54, 59, 61, 56, 64, 68, 55, 57, 62, 63, 60, 66), (90, 84, 87, 86, 81, 79, 92, 88, 80, 85, 83, 78, 82, 91, 89, 9)])
me_torus_002.polygons.foreach_set('use_smooth', [1, 1, 1, 1, 1, 1, 1, 1, 1, 1, 1, 1, 1, 1, 1, 1, 1, 1, 1, 1, 1, 1, 1, 1, 1, 1, 1, 1, 1, 1, 1, 1, 1, 1, 1, 1, 1, 1, 1, 1, 1, 1, 1, 1, 1, 1, 1, 1, 1, 1, 1, 1, 1, 1, 1, 1, 1, 1, 1, 1, 1, 1, 1, 1, 0, 0])
_uv = me_torus_002.uv_layers.new(name='UVMap')
_uv.uv.foreach_set('vector', [0.6843, 0.4559, 0.6243, 0.4455, 0.6259, 0.4337, 0.6867, 0.4442, 0.6867, 0.4442, 0.6259, 0.4337, 0.6278, 0.42, 0.6895, 0.4307, 0.6895, 0.4307, 0.6278, 0.42, 0.63, 0.4042, 0.6928, 0.4151, 0.6928, 0.4151, 0.63, 0.4042, 0.6324, 0.3871, 0.6964, 0.3983, 0.6964, 0.3983, 0.6324, 0.3871, 0.6348, 0.37, 0.7001, 0.3814, 0.7001, 0.3814, 0.6348, 0.37, 0.6369, 0.3544, 0.7034, 0.3659, 0.7034, 0.3659, 0.6369, 0.3544, 0.6388, 0.3409, 0.7062, 0.3525, 0.7062, 0.3525, 0.6388, 0.3409, 0.6404, 0.3292, 0.7083, 0.3408, 0.6243, 0.4455, 0.5637, 0.4392, 0.5646, 0.4273, 0.6259, 0.4337, 0.6259, 0.4337, 0.5646, 0.4273, 0.5655, 0.4135, 0.6278, 0.42, 0.6278, 0.42, 0.5655, 0.4135, 0.5666, 0.3976, 0.63, 0.4042, 0.63, 0.4042, 0.5666, 0.3976, 0.5678, 0.3804, 0.6324, 0.3871, 0.6324, 0.3871, 0.5678, 0.3804, 0.569, 0.3632, 0.6348, 0.37, 0.6348, 0.37, 0.569, 0.3632, 0.5701, 0.3475, 0.6369, 0.3544, 0.6369, 0.3544, 0.5701, 0.3475, 0.571, 0.3339, 0.6388, 0.3409, 0.6388, 0.3409, 0.571, 0.3339, 0.5718, 0.3221, 0.6404, 0.3292, 0.5646, 0.4273, 0.5029, 0.4252, 0.5029, 0.4114, 0.5655, 0.4135, 0.5701, 0.3475, 0.5029, 0.3452, 0.5029, 0.3316, 0.571, 0.3339, 0.571, 0.3339, 0.5029, 0.3316, 0.5029, 0.3197, 0.5718, 0.3221, 0.5637, 0.4392, 0.5029, 0.4371, 0.5029, 0.4252, 0.5646, 0.4273, 0.5655, 0.4135, 0.5029, 0.4114, 0.5029, 0.3954, 0.5666, 0.3976, 0.5666, 0.3976, 0.5029, 0.3954, 0.5029, 0.3781, 0.5678, 0.3804, 0.5678, 0.3804, 0.5029, 0.3781, 0.5029, 0.3609, 0.569, 0.3632, 0.569, 0.3632, 0.5029, 0.3609, 0.5029, 0.3452, 0.5701, 0.3475, 0.3214, 0.4559, 0.3191, 0.4442, 0.3798, 0.4337, 0.3815, 0.4455, 0.3191, 0.4442, 0.3163, 0.4307, 0.3779, 0.42, 0.3798, 0.4337, 0.3163, 0.4307, 0.313, 0.4151, 0.3757, 0.4042, 0.3779, 0.42, 0.313, 0.4151, 0.3094, 0.3983, 0.3734, 0.3871, 0.3757, 0.4042, 0.3094, 0.3983, 0.3057, 0.3814, 0.371, 0.37, 0.3734, 0.3871, 0.3057, 0.3814, 0.3024, 0.3659, 0.3688, 0.3544, 0.371, 0.37, 0.3024, 0.3659, 0.2996, 0.3525, 0.367, 0.3409, 0.3688, 0.3544, 0.2996, 0.3525, 0.2974, 0.3408, 0.3654, 0.3292, 0.367, 0.3409, 0.3815, 0.4455, 0.3798, 0.4337, 0.4412, 0.4273, 0.442, 0.4392, 0.3798, 0.4337, 0.3779, 0.42, 0.4403, 0.4135, 0.4412, 0.4273, 0.3779, 0.42, 0.3757, 0.4042, 0.4392, 0.3976, 0.4403, 0.4135, 0.3757, 0.4042, 0.3734, 0.3871, 0.438, 0.3804, 0.4392, 0.3976, 0.3734, 0.3871, 0.371, 0.37, 0.4368, 0.3632, 0.438, 0.3804, 0.371, 0.37, 0.3688, 0.3544, 0.4357, 0.3475, 0.4368, 0.3632, 0.3688, 0.3544, 0.367, 0.3409, 0.4348, 0.3339, 0.4357, 0.3475, 0.367, 0.3409, 0.3654, 0.3292, 0.434, 0.3221, 0.4348, 0.3339, 0.442, 0.4392, 0.4412, 0.4273, 0.5029, 0.4252, 0.5029, 0.4371, 0.4412, 0.4273, 0.4403, 0.4135, 0.5029, 0.4114, 0.5029, 0.4252, 0.4403, 0.4135, 0.4392, 0.3976, 0.5029, 0.3954, 0.5029, 0.4114, 0.4392, 0.3976, 0.438, 0.3804, 0.5029, 0.3781, 0.5029, 0.3954, 0.438, 0.3804, 0.4368, 0.3632, 0.5029, 0.3609, 0.5029, 0.3781, 0.4368, 0.3632, 0.4357, 0.3475, 0.5029, 0.3452, 0.5029, 0.3609, 0.4357, 0.3475, 0.4348, 0.3339, 0.5029, 0.3316, 0.5029, 0.3452, 0.4348, 0.3339, 0.434, 0.3221, 0.5029, 0.3197, 0.5029, 0.3316, 0.2962, 0.4356, 0.3163, 0.4307, 0.3191, 0.4442, 0.2964, 0.4495, 0.2977, 0.4013, 0.3094, 0.3983, 0.313, 0.4151, 0.2968, 0.4193, 0.2989, 0.3668, 0.3024, 0.3659, 0.3057, 0.3814, 0.2985, 0.3833, 0.2974, 0.3408, 0.2996, 0.3525, 0.2987, 0.3527, 0.2964, 0.4495, 0.3191, 0.4442, 0.3214, 0.4559, 0.298, 0.4613, 0.2968, 0.4193, 0.313, 0.4151, 0.3163, 0.4307, 0.2962, 0.4356, 0.2985, 0.3833, 0.3057, 0.3814, 0.3094, 0.3983, 0.2977, 0.4013, 0.2987, 0.3527, 0.2996, 0.3525, 0.3024, 0.3659, 0.2989, 0.3668, 0.7073, 0.3833, 0.7081, 0.4013, 0.6964, 0.3983, 0.7001, 0.3814, 0.7069, 0.3668, 0.7073, 0.3833, 0.7001, 0.3814, 0.7034, 0.3659, 0.7071, 0.3527, 0.7069, 0.3668, 0.7034, 0.3659, 0.7062, 0.3525, 0.7083, 0.3408, 0.7071, 0.3527, 0.7062, 0.3525, 0.7096, 0.4356, 0.7094, 0.4495, 0.6867, 0.4442, 0.6895, 0.4307, 0.7094, 0.4495, 0.7078, 0.4613, 0.6843, 0.4559, 0.6867, 0.4442, 0.7081, 0.4013, 0.709, 0.4193, 0.6928, 0.4151, 0.6964, 0.3983, 0.709, 0.4193, 0.7096, 0.4356, 0.6895, 0.4307, 0.6928, 0.4151, 0.2974, 0.3408, 0.2987, 0.3527, 0.2932, 0.3656, 0.2818, 0.3776, 0.2662, 0.3868, 0.2488, 0.3918, 0.2323, 0.3919, 0.2191, 0.3871, 0.2113, 0.378, 0.2101, 0.3661, 0.2156, 0.3532, 0.227, 0.3412, 0.2425, 0.332, 0.2599, 0.327, 0.2765, 0.3269, 0.2896, 0.3317, 0.7161, 0.3317, 0.7293, 0.3269, 0.7458, 0.327, 0.7632, 0.332, 0.7788, 0.3412, 0.7902, 0.3532, 0.7957, 0.3661, 0.7944, 0.378, 0.7866, 0.3871, 0.7735, 0.3919, 0.7569, 0.3918, 0.7395, 0.3868, 0.724, 0.3776, 0.7126, 0.3656, 0.7071, 0.3527, 0.7083, 0.3408])
me_torus_002.materials.append(mat_facematerial)
me_torus_002.use_remesh_fix_poles = True
me_torus_002.use_remesh_preserve_attributes = False
me_torus_002.update()
me_plane = bpy.data.meshes.new('Plane')
me_plane.from_pydata([(-0.05, 0.0, 0.0), (0.05, 0.0, 0.0)], [(1, 0)], [])
_uv = me_plane.uv_layers.new(name='UVMap')
_uv.uv.foreach_set('vector', [])
me_plane.use_remesh_fix_poles = True
me_plane.use_remesh_preserve_attributes = False
me_plane.update()
me_torus_004 = bpy.data.meshes.new('Torus.004')
me_torus_004.from_pydata([(8.003e-09, 0.0, -0.159), (0.001531, 0.0, -0.1583), (0.002828, 0.0, -0.1564), (0.003696, 0.0, -0.1534), (0.004, 0.0, -0.15), (0.003696, 0.0, -0.1466), (0.002828, 0.0, -0.1436), (0.001531, 0.0, -0.1417), (7.097e-09, 0.0, -0.141), (7.73e-09, 0.02743, -0.1536), (0.001531, 0.02732, -0.1529), (0.002828, 0.02698, -0.151), (0.003696, 0.02648, -0.1482), (0.004, 0.02588, -0.1449), (0.003696, 0.02529, -0.1416), (0.002828, 0.02478, -0.1387), (0.001531, 0.02445, -0.1369), (6.855e-09, 0.02433, -0.1362), (7.881e-09, 0.01841, -0.1566), (0.001531, 0.01833, -0.1559), (0.002828, 0.0181, -0.154), (0.003696, 0.01776, -0.1511), (0.004, 0.01736, -0.1477), (0.003696, 0.01697, -0.1443), (0.002828, 0.01663, -0.1415), (0.001531, 0.0164, -0.1395), (6.989e-09, 0.01632, -0.1389), (7.73e-09, -0.02743, -0.1536), (0.001531, -0.02732, -0.1529), (0.002828, -0.02698, -0.151), (0.003696, -0.02648, -0.1482), (0.004, -0.02588, -0.1449), (0.003696, -0.02529, -0.1416), (0.002828, -0.02478, -0.1387), (0.001531, -0.02445, -0.1369), (6.855e-09, -0.02433, -0.1362), (7.881e-09, -0.01841, -0.1566), (0.001531, -0.01833, -0.1559), (0.002828, -0.0181, -0.154), (0.003696, -0.01776, -0.1511), (0.004, -0.01736, -0.1477), (0.003696, -0.01697, -0.1443), (0.002828, -0.01663, -0.1415), (0.001531, -0.0164, -0.1395), (6.989e-09, -0.01632, -0.1389), (7.972e-09, -0.009238, -0.1584), (0.001531, -0.009199, -0.1577), (0.002828, -0.009085, -0.1558), (0.003696, -0.008916, -0.1529), (0.004, -0.008716, -0.1494), (0.003696, -0.008515, -0.146), (0.002828, -0.008346, -0.1431), (0.001531, -0.008232, -0.1411), (7.07e-09, -0.008193, -0.1405), (0.002828, -0.02743, -0.1375), (0.003696, -0.02743, -0.1405), (0.002828, -0.02743, -0.1508), (0.004, -0.02743, -0.1442), (0.003696, -0.02743, -0.1478), (6.781e-09, -0.02743, -0.1347), (0.001531, -0.02743, -0.1529), (0.001531, -0.02743, -0.1354), (7.972e-09, 0.009238, -0.1584), (0.001531, 0.009199, -0.1577), (0.002828, 0.009085, -0.1558), (0.003696, 0.008916, -0.1529), (0.004, 0.008716, -0.1494), (0.003696, 0.008515, -0.146), (0.002828, 0.008346, -0.1431), (0.001531, 0.008232, -0.1411), (7.07e-09, 0.008193, -0.1405), (0.002828, 0.02743, -0.1375), (0.003696, 0.02743, -0.1405), (0.002828, 0.02743, -0.1508), (0.004, 0.02743, -0.1442), (0.003696, 0.02743, -0.1478), (6.781e-09, 0.02743, -0.1347), (0.001531, 0.02743, -0.1529), (0.001531, 0.02743, -0.1354)], [], [(9, 10, 19, 18), (10, 11, 20, 19), (11, 12, 21, 20), (12, 13, 22, 21), (13, 14, 23, 22), (14, 15, 24, 23), (15, 16, 25, 24), (16, 17, 26, 25), (18, 19, 63, 62), (19, 20, 64, 63), (20, 21, 65, 64), (21, 22, 66, 65), (22, 23, 67, 66), (23, 24, 68, 67), (24, 25, 69, 68), (25, 26, 70, 69), (69, 70, 8, 7), (68, 69, 7, 6), (64, 65, 3, 2), (67, 68, 6, 5), (65, 66, 4, 3), (66, 67, 5, 4), (63, 64, 2, 1), (62, 63, 1, 0), (27, 36, 37, 28), (28, 37, 38, 29), (29, 38, 39, 30), (30, 39, 40, 31), (31, 40, 41, 32), (32, 41, 42, 33), (33, 42, 43, 34), (34, 43, 44, 35), (36, 45, 46, 37), (37, 46, 47, 38), (38, 47, 48, 39), (39, 48, 49, 40), (40, 49, 50, 41), (41, 50, 51, 42), (42, 51, 52, 43), (43, 52, 53, 44), (45, 0, 1, 46), (46, 1, 2, 47), (47, 2, 3, 48), (48, 3, 4, 49), (49, 4, 5, 50), (50, 5, 6, 51), (51, 6, 7, 52), (52, 7, 8, 53), (56, 60, 28, 29), (57, 58, 30, 31), (54, 55, 32, 33), (59, 61, 34, 35), (60, 27, 28), (58, 56, 29, 30), (55, 57, 31, 32), (61, 54, 33, 34), (74, 13, 12, 75), (76, 17, 16, 78), (72, 14, 13, 74), (78, 16, 15, 71), (77, 10, 9), (75, 12, 11, 73), (71, 15, 14, 72), (73, 11, 10, 77)])
me_torus_004.polygons.foreach_set('use_smooth', [True] * 64)
_uv = me_torus_004.uv_layers.new(name='UVMap')
_uv.uv.foreach_set('vector', [0.4583, 0.5, 0.4583, 0.5625, 0.4722, 0.5625, 0.4722, 0.5, 0.4583, 0.5625, 0.4583, 0.625, 0.4722, 0.625, 0.4722, 0.5625, 0.4583, 0.625, 0.4583, 0.6875, 0.4722, 0.6875, 0.4722, 0.625, 0.4583, 0.6875, 0.4583, 0.75, 0.4722, 0.75, 0.4722, 0.6875, 0.4583, 0.75, 0.4583, 0.8125, 0.4722, 0.8125, 0.4722, 0.75, 0.4583, 0.8125, 0.4583, 0.875, 0.4722, 0.875, 0.4722, 0.8125, 0.4583, 0.875, 0.4583, 0.9375, 0.4722, 0.9375, 0.4722, 0.875, 0.4583, 0.9375, 0.4583, 1.0, 0.4722, 1.0, 0.4722, 0.9375, 0.4722, 0.5, 0.4722, 0.5625, 0.4861, 0.5625, 0.4861, 0.5, 0.4722, 0.5625, 0.4722, 0.625, 0.4861, 0.625, 0.4861, 0.5625, 0.4722, 0.625, 0.4722, 0.6875, 0.4861, 0.6875, 0.4861, 0.625, 0.4722, 0.6875, 0.4722, 0.75, 0.4861, 0.75, 0.4861, 0.6875, 0.4722, 0.75, 0.4722, 0.8125, 0.4861, 0.8125, 0.4861, 0.75, 0.4722, 0.8125, 0.4722, 0.875, 0.4861, 0.875, 0.4861, 0.8125, 0.4722, 0.875, 0.4722, 0.9375, 0.4861, 0.9375, 0.4861, 0.875, 0.4722, 0.9375, 0.4722, 1.0, 0.4861, 1.0, 0.4861, 0.9375, 0.4861, 0.9375, 0.4861, 1.0, 0.5, 1.0, 0.5, 0.9375, 0.4861, 0.875, 0.4861, 0.9375, 0.5, 0.9375, 0.5, 0.875, 0.4861, 0.625, 0.4861, 0.6875, 0.5, 0.6875, 0.5, 0.625, 0.4861, 0.8125, 0.4861, 0.875, 0.5, 0.875, 0.5, 0.8125, 0.4861, 0.6875, 0.4861, 0.75, 0.5, 0.75, 0.5, 0.6875, 0.4861, 0.75, 0.4861, 0.8125, 0.5, 0.8125, 0.5, 0.75, 0.4861, 0.5625, 0.4861, 0.625, 0.5, 0.625, 0.5, 0.5625, 0.4861, 0.5, 0.4861, 0.5625, 0.5, 0.5625, 0.5, 0.5, 0.4583, 0.5, 0.4722, 0.5, 0.4722, 0.5625, 0.4583, 0.5625, 0.4583, 0.5625, 0.4722, 0.5625, 0.4722, 0.625, 0.4583, 0.625, 0.4583, 0.625, 0.4722, 0.625, 0.4722, 0.6875, 0.4583, 0.6875, 0.4583, 0.6875, 0.4722, 0.6875, 0.4722, 0.75, 0.4583, 0.75, 0.4583, 0.75, 0.4722, 0.75, 0.4722, 0.8125, 0.4583, 0.8125, 0.4583, 0.8125, 0.4722, 0.8125, 0.4722, 0.875, 0.4583, 0.875, 0.4583, 0.875, 0.4722, 0.875, 0.4722, 0.9375, 0.4583, 0.9375, 0.4583, 0.9375, 0.4722, 0.9375, 0.4722, 1.0, 0.4583, 1.0, 0.4722, 0.5, 0.4861, 0.5, 0.4861, 0.5625, 0.4722, 0.5625, 0.4722, 0.5625, 0.4861, 0.5625, 0.4861, 0.625, 0.4722, 0.625, 0.4722, 0.625, 0.4861, 0.625, 0.4861, 0.6875, 0.4722, 0.6875, 0.4722, 0.6875, 0.4861, 0.6875, 0.4861, 0.75, 0.4722, 0.75, 0.4722, 0.75, 0.4861, 0.75, 0.4861, 0.8125, 0.4722, 0.8125, 0.4722, 0.8125, 0.4861, 0.8125, 0.4861, 0.875, 0.4722, 0.875, 0.4722, 0.875, 0.4861, 0.875, 0.4861, 0.9375, 0.4722, 0.9375, 0.4722, 0.9375, 0.4861, 0.9375, 0.4861, 1.0, 0.4722, 1.0, 0.4861, 0.5, 0.5, 0.5, 0.5, 0.5625, 0.4861, 0.5625, 0.4861, 0.5625, 0.5, 0.5625, 0.5, 0.625, 0.4861, 0.625, 0.4861, 0.625, 0.5, 0.625, 0.5, 0.6875, 0.4861, 0.6875, 0.4861, 0.6875, 0.5, 0.6875, 0.5, 0.75, 0.4861, 0.75, 0.4861, 0.75, 0.5, 0.75, 0.5, 0.8125, 0.4861, 0.8125, 0.4861, 0.8125, 0.5, 0.8125, 0.5, 0.875, 0.4861, 0.875, 0.4861, 0.875, 0.5, 0.875, 0.5, 0.9375, 0.4861, 0.9375, 0.4861, 0.9375, 0.5, 0.9375, 0.5, 1.0, 0.4861, 1.0, 0.4576, 0.625, 0.4581, 0.5625, 0.4583, 0.5625, 0.4583, 0.625, 0.4557, 0.75, 0.4568, 0.6875, 0.4583, 0.6875, 0.4583, 0.75, 0.4537, 0.875, 0.4547, 0.8125, 0.4583, 0.8125, 0.4583, 0.875, 0.4528, 1.0, 0.4531, 0.9375, 0.4583, 0.9375, 0.4583, 1.0, 0.4581, 0.5625, 0.4583, 0.5, 0.4583, 0.5625, 0.4568, 0.6875, 0.4576, 0.625, 0.4583, 0.625, 0.4583, 0.6875, 0.4547, 0.8125, 0.4557, 0.75, 0.4583, 0.75, 0.4583, 0.8125, 0.4531, 0.9375, 0.4537, 0.875, 0.4583, 0.875, 0.4583, 0.9375, 0.4557, 0.75, 0.4583, 0.75, 0.4583, 0.6875, 0.4568, 0.6875, 0.4528, 1.0, 0.4583, 1.0, 0.4583, 0.9375, 0.4531, 0.9375, 0.4547, 0.8125, 0.4583, 0.8125, 0.4583, 0.75, 0.4557, 0.75, 0.4531, 0.9375, 0.4583, 0.9375, 0.4583, 0.875, 0.4537, 0.875, 0.4581, 0.5625, 0.4583, 0.5625, 0.4583, 0.5, 0.4568, 0.6875, 0.4583, 0.6875, 0.4583, 0.625, 0.4576, 0.625, 0.4537, 0.875, 0.4583, 0.875, 0.4583, 0.8125, 0.4547, 0.8125, 0.4576, 0.625, 0.4583, 0.625, 0.4583, 0.5625, 0.4581, 0.5625])
me_torus_004.materials.append(mat_glassmaterial)
me_torus_004.use_remesh_fix_poles = True
me_torus_004.use_remesh_preserve_attributes = False
me_torus_004.update()
me_sphere = bpy.data.meshes.new('Sphere')
me_sphere.from_pydata([(0.001082, 0.001082, -0.09446), (0.002, 0.002, -0.09576), (0.002613, 0.002613, -0.0977), (0.002828, 0.002828, -0.1), (0.002613, 0.002613, -0.1023), (0.002, 0.002, -0.1042), (0.001082, 0.001082, -0.1055), (0.001414, 0.0005858, -0.09446), (0.002613, 0.001082, -0.09576), (0.003414, 0.001414, -0.0977), (0.003696, 0.001531, -0.1), (0.003414, 0.001414, -0.1023), (0.002613, 0.001082, -0.1042), (0.001414, 0.0005858, -0.1055), (0.001531, 1.254e-09, -0.09446), (0.002828, 1.215e-09, -0.09576), (0.003696, 1.215e-09, -0.0977), (0.004, 1.06e-09, -0.1), (0.003696, 9.047e-10, -0.1023), (0.002828, 1.215e-09, -0.1042), (0.001531, 1.254e-09, -0.1055), (0.001414, -0.0005858, -0.09446), (0.002613, -0.001082, -0.09576), (0.003414, -0.001414, -0.0977), (0.003696, -0.001531, -0.1), (0.003414, -0.001414, -0.1023), (0.002613, -0.001082, -0.1042), (0.001414, -0.0005858, -0.1055), (0.001082, -0.001082, -0.09446), (0.002, -0.002, -0.09576), (0.002613, -0.002613, -0.0977), (0.002828, -0.002828, -0.1), (0.002613, -0.002613, -0.1023), (0.002, -0.002, -0.1042), (0.001082, -0.001082, -0.1055), (7.916e-09, 1.163e-09, -0.094), (-0.001082, -0.001082, -0.09446), (-0.002, -0.002, -0.09576), (-0.002613, -0.002613, -0.0977), (-0.002828, -0.002828, -0.1), (-0.002613, -0.002613, -0.1023), (-0.002, -0.002, -0.1042), (-0.001082, -0.001082, -0.1055), (7.916e-09, 1.513e-09, -0.106), (-0.001414, -0.0005858, -0.09446), (-0.002613, -0.001082, -0.09576), (-0.003414, -0.001414, -0.0977), (-0.003696, -0.001531, -0.1), (-0.003414, -0.001414, -0.1023), (-0.002613, -0.001082, -0.1042), (-0.001414, -0.0005858, -0.1055), (-0.001531, 2.108e-09, -0.09446), (-0.002828, 2.457e-09, -0.09576), (-0.003696, 2.923e-09, -0.0977), (-0.004, 3.543e-09, -0.1), (-0.003696, 3.233e-09, -0.1023), (-0.002828, 2.457e-09, -0.1042), (-0.001531, 2.108e-09, -0.1055), (-0.001414, 0.0005858, -0.09446), (-0.002613, 0.001082, -0.09576), (-0.003414, 0.001414, -0.0977), (-0.003696, 0.001531, -0.1), (-0.003414, 0.001414, -0.1023), (-0.002613, 0.001082, -0.1042), (-0.001414, 0.0005858, -0.1055), (-0.001082, 0.001082, -0.09446), (-0.002, 0.002, -0.09576), (-0.002613, 0.002613, -0.0977), (-0.002828, 0.002828, -0.1), (-0.002613, 0.002613, -0.1023), (-0.002, 0.002, -0.1042), (-0.001082, 0.001082, -0.1055)], [], [(43, 6, 13), (5, 4, 11, 12), (3, 2, 9, 10), (1, 0, 7, 8), (6, 5, 12, 13), (4, 3, 10, 11), (2, 1, 8, 9), (0, 35, 7), (8, 7, 14, 15), (13, 12, 19, 20), (11, 10, 17, 18), (9, 8, 15, 16), (7, 35, 14), (43, 13, 20), (12, 11, 18, 19), (10, 9, 16, 17), (20, 19, 26, 27), (18, 17, 24, 25), (16, 15, 22, 23), (14, 35, 21), (43, 20, 27), (19, 18, 25, 26), (17, 16, 23, 24), (15, 14, 21, 22), (21, 35, 28), (43, 27, 34), (26, 25, 32, 33), (24, 23, 30, 31), (22, 21, 28, 29), (27, 26, 33, 34), (25, 24, 31, 32), (23, 22, 29, 30), (39, 38, 46, 47), (37, 36, 44, 45), (42, 41, 49, 50), (40, 39, 47, 48), (38, 37, 45, 46), (36, 35, 44), (43, 42, 50), (41, 40, 48, 49), (50, 49, 56, 57), (48, 47, 54, 55), (46, 45, 52, 53), (44, 35, 51), (43, 50, 57), (49, 48, 55, 56), (47, 46, 53, 54), (45, 44, 51, 52), (53, 52, 59, 60), (51, 35, 58), (43, 57, 64), (56, 55, 62, 63), (54, 53, 60, 61), (52, 51, 58, 59), (57, 56, 63, 64), (55, 54, 61, 62), (43, 64, 71), (63, 62, 69, 70), (61, 60, 67, 68), (59, 58, 65, 66), (64, 63, 70, 71), (62, 61, 68, 69), (60, 59, 66, 67), (58, 35, 65), (71, 70, 5, 6), (70, 69, 4, 5), (69, 68, 3, 4), (68, 67, 2, 3), (67, 66, 1, 2), (66, 65, 0, 1), (36, 37, 29, 28), (37, 38, 30, 29), (38, 39, 31, 30), (39, 40, 32, 31), (40, 41, 33, 32), (41, 42, 34, 33), (28, 35, 36), (0, 65, 35), (43, 34, 42), (43, 71, 6)])
me_sphere.polygons.foreach_set('use_smooth', [True] * 80)
_uv = me_sphere.uv_layers.new(name='UVMap')
_uv.uv.foreach_set('vector', [0.08609, 0.855, 0.09062, 0.8731, 0.08156, 0.8731, 0.09062, 0.8913, 0.09062, 0.9094, 0.08156, 0.9094, 0.08156, 0.8913, 0.09062, 0.9275, 0.09062, 0.9456, 0.08156, 0.9456, 0.08156, 0.9275, 0.09062, 0.9638, 0.09062, 0.9819, 0.08156, 0.9819, 0.08156, 0.9638, 0.09062, 0.8731, 0.09062, 0.8913, 0.08156, 0.8913, 0.08156, 0.8731, 0.09062, 0.9094, 0.09062, 0.9275, 0.08156, 0.9275, 0.08156, 0.9094, 0.09062, 0.9456, 0.09062, 0.9638, 0.08156, 0.9638, 0.08156, 0.9456, 0.09062, 0.9819, 0.08609, 1.0, 0.08156, 0.9819, 0.08156, 0.9638, 0.08156, 0.9819, 0.0725, 0.9819, 0.0725, 0.9638, 0.08156, 0.8731, 0.08156, 0.8913, 0.0725, 0.8913, 0.0725, 0.8731, 0.08156, 0.9094, 0.08156, 0.9275, 0.0725, 0.9275, 0.0725, 0.9094, 0.08156, 0.9456, 0.08156, 0.9638, 0.0725, 0.9638, 0.0725, 0.9456, 0.08156, 0.9819, 0.07703, 1.0, 0.0725, 0.9819, 0.07703, 0.855, 0.08156, 0.8731, 0.0725, 0.8731, 0.08156, 0.8913, 0.08156, 0.9094, 0.0725, 0.9094, 0.0725, 0.8913, 0.08156, 0.9275, 0.08156, 0.9456, 0.0725, 0.9456, 0.0725, 0.9275, 0.0725, 0.8731, 0.0725, 0.8913, 0.06344, 0.8913, 0.06344, 0.8731, 0.0725, 0.9094, 0.0725, 0.9275, 0.06344, 0.9275, 0.06344, 0.9094, 0.0725, 0.9456, 0.0725, 0.9638, 0.06344, 0.9638, 0.06344, 0.9456, 0.0725, 0.9819, 0.06797, 1.0, 0.06344, 0.9819, 0.06797, 0.855, 0.0725, 0.8731, 0.06344, 0.8731, 0.0725, 0.8913, 0.0725, 0.9094, 0.06344, 0.9094, 0.06344, 0.8913, 0.0725, 0.9275, 0.0725, 0.9456, 0.06344, 0.9456, 0.06344, 0.9275, 0.0725, 0.9638, 0.0725, 0.9819, 0.06344, 0.9819, 0.06344, 0.9638, 0.06344, 0.9819, 0.05891, 1.0, 0.05437, 0.9819, 0.05891, 0.855, 0.06344, 0.8731, 0.05437, 0.8731, 0.06344, 0.8913, 0.06344, 0.9094, 0.05437, 0.9094, 0.05437, 0.8913, 0.06344, 0.9275, 0.06344, 0.9456, 0.05437, 0.9456, 0.05437, 0.9275, 0.06344, 0.9638, 0.06344, 0.9819, 0.05437, 0.9819, 0.05437, 0.9638, 0.06344, 0.8731, 0.06344, 0.8913, 0.05437, 0.8913, 0.05437, 0.8731, 0.06344, 0.9094, 0.06344, 0.9275, 0.05437, 0.9275, 0.05437, 0.9094, 0.06344, 0.9456, 0.06344, 0.9638, 0.05437, 0.9638, 0.05437, 0.9456, 0.01812, 0.9275, 0.01812, 0.9456, 0.009062, 0.9456, 0.009062, 0.9275, 0.01812, 0.9638, 0.01812, 0.9819, 0.009062, 0.9819, 0.009062, 0.9638, 0.01812, 0.8731, 0.01812, 0.8913, 0.009062, 0.8913, 0.009062, 0.8731, 0.01812, 0.9094, 0.01812, 0.9275, 0.009062, 0.9275, 0.009062, 0.9094, 0.01812, 0.9456, 0.01812, 0.9638, 0.009062, 0.9638, 0.009062, 0.9456, 0.01812, 0.9819, 0.01359, 1.0, 0.009062, 0.9819, 0.01359, 0.855, 0.01812, 0.8731, 0.009062, 0.8731, 0.01812, 0.8913, 0.01812, 0.9094, 0.009062, 0.9094, 0.009062, 0.8913, 0.009062, 0.8731, 0.009062, 0.8913, 0.0, 0.8913, 0.0, 0.8731, 0.009062, 0.9094, 0.009062, 0.9275, 0.0, 0.9275, 0.0, 0.9094, 0.009062, 0.9456, 0.009062, 0.9638, 0.0, 0.9638, 0.0, 0.9456, 0.009062, 0.9819, 0.004531, 1.0, 0.0, 0.9819, 0.004531, 0.855, 0.009062, 0.8731, 0.0, 0.8731, 0.009062, 0.8913, 0.009062, 0.9094, 0.0, 0.9094, 0.0, 0.8913, 0.009062, 0.9275, 0.009062, 0.9456, 0.0, 0.9456, 0.0, 0.9275, 0.009062, 0.9638, 0.009062, 0.9819, 0.0, 0.9819, 0.0, 0.9638, 0.145, 0.9456, 0.145, 0.9638, 0.1359, 0.9638, 0.1359, 0.9456, 0.145, 0.9819, 0.1405, 1.0, 0.1359, 0.9819, 0.1405, 0.855, 0.145, 0.8731, 0.1359, 0.8731, 0.145, 0.8913, 0.145, 0.9094, 0.1359, 0.9094, 0.1359, 0.8913, 0.145, 0.9275, 0.145, 0.9456, 0.1359, 0.9456, 0.1359, 0.9275, 0.145, 0.9638, 0.145, 0.9819, 0.1359, 0.9819, 0.1359, 0.9638, 0.145, 0.8731, 0.145, 0.8913, 0.1359, 0.8913, 0.1359, 0.8731, 0.145, 0.9094, 0.145, 0.9275, 0.1359, 0.9275, 0.1359, 0.9094, 0.1314, 0.855, 0.1359, 0.8731, 0.1269, 0.8731, 0.1359, 0.8913, 0.1359, 0.9094, 0.1269, 0.9094, 0.1269, 0.8913, 0.1359, 0.9275, 0.1359, 0.9456, 0.1269, 0.9456, 0.1269, 0.9275, 0.1359, 0.9638, 0.1359, 0.9819, 0.1269, 0.9819, 0.1269, 0.9638, 0.1359, 0.8731, 0.1359, 0.8913, 0.1269, 0.8913, 0.1269, 0.8731, 0.1359, 0.9094, 0.1359, 0.9275, 0.1269, 0.9275, 0.1269, 0.9094, 0.1359, 0.9456, 0.1359, 0.9638, 0.1269, 0.9638, 0.1269, 0.9456, 0.1359, 0.9819, 0.1314, 1.0, 0.1269, 0.9819, 0.1269, 0.8731, 0.1269, 0.8913, 0.09062, 0.8913, 0.09062, 0.8731, 0.1269, 0.8913, 0.1269, 0.9094, 0.09062, 0.9094, 0.09062, 0.8913, 0.1269, 0.9094, 0.1269, 0.9275, 0.09062, 0.9275, 0.09062, 0.9094, 0.1269, 0.9275, 0.1269, 0.9456, 0.09062, 0.9456, 0.09062, 0.9275, 0.1269, 0.9456, 0.1269, 0.9638, 0.09062, 0.9638, 0.09062, 0.9456, 0.1269, 0.9638, 0.1269, 0.9819, 0.09062, 0.9819, 0.09062, 0.9638, 0.01812, 0.9819, 0.01812, 0.9638, 0.05437, 0.9638, 0.05437, 0.9819, 0.01812, 0.9638, 0.01812, 0.9456, 0.05437, 0.9456, 0.05437, 0.9638, 0.01812, 0.9456, 0.01812, 0.9275, 0.05437, 0.9275, 0.05437, 0.9456, 0.01812, 0.9275, 0.01812, 0.9094, 0.05437, 0.9094, 0.05437, 0.9275, 0.01812, 0.9094, 0.01812, 0.8913, 0.05437, 0.8913, 0.05437, 0.9094, 0.01812, 0.8913, 0.01812, 0.8731, 0.05437, 0.8731, 0.05437, 0.8913, 0.05437, 0.9819, 0.01359, 1.0, 0.01812, 0.9819, 0.09062, 0.9819, 0.1269, 0.9819, 0.1314, 1.0, 0.05891, 0.855, 0.05437, 0.8731, 0.01812, 0.8731, 0.1314, 0.855, 0.1269, 0.8731, 0.09062, 0.8731])
me_sphere.materials.append(mat_facematerial)
me_sphere.use_remesh_fix_poles = True
me_sphere.use_remesh_preserve_attributes = False
me_sphere.update()
me_plane_001 = bpy.data.meshes.new('Plane.001')
me_plane_001.from_pydata([(1.108e-09, -0.002, 0.036), (1.108e-09, 0.002, 0.036), (5.834e-10, -0.002, 0.023), (5.834e-10, 0.002, 0.023), (-0.002, -0.002, -1.825e-09), (-0.002, 0.002, -1.825e-09), (-0.002, -0.002, 0.023), (-0.002, 0.002, 0.023)], [], [(0, 2, 3, 1), (6, 4, 5, 7), (3, 2, 6, 7)])
_uv = me_plane_001.uv_layers.new(name='UVMap')
_uv.uv.foreach_set('vector', [0.9684, 0.3, 0.9684, 0.1974, 1.0, 0.1974, 1.0, 0.3, 0.9684, 0.1816, 0.9684, 0.0, 1.0, 0.0, 1.0, 0.1816, 1.0, 0.1974, 0.9684, 0.1974, 0.9684, 0.1816, 1.0, 0.1816])
me_plane_001.materials.append(mat_facematerial)
me_plane_001.use_remesh_fix_poles = True
me_plane_001.use_remesh_preserve_attributes = False
me_plane_001.update()
me_torus_011 = bpy.data.meshes.new('Torus.011')
me_torus_011.from_pydata([(0.004828, 0.0, 0.0), (0.004708, -0.0004327, -1.892e-11), (0.00442, -0.000612, -2.675e-11), (0.004132, -0.0004327, -1.892e-11), (0.004012, -7.495e-20, -3.276e-27), (0.004132, 0.0004327, 1.892e-11), (0.00442, 0.000612, 2.675e-11), (0.004708, 0.0004327, 1.892e-11), (0.00446, -1.211e-10, 0.002771), (0.00435, -0.0004327, 0.002703), (0.004084, -0.000612, 0.002537), (0.003817, -0.0004327, 0.002372), (0.003707, -1.007e-10, 0.002303), (0.003817, 0.0004327, 0.002372), (0.004084, 0.000612, 0.002537), (0.00435, 0.0004327, 0.002703), (0.003414, -2.238e-10, 0.005121), (0.003329, -0.0004327, 0.004994), (0.003125, -0.000612, 0.004688), (0.002921, -0.0004327, 0.004382), (0.002837, -1.86e-10, 0.004255), (0.002921, 0.0004327, 0.004382), (0.003125, 0.000612, 0.004688), (0.003329, 0.0004327, 0.004994), (0.001848, -2.925e-10, 0.006691), (0.001802, -0.0004327, 0.006525), (0.001691, -0.000612, 0.006125), (0.001581, -0.0004327, 0.005726), (0.001535, -2.43e-10, 0.00556), (0.001581, 0.0004327, 0.005726), (0.001691, 0.000612, 0.006125), (0.001802, 0.0004327, 0.006525), (3.645e-10, -3.166e-10, 0.007242), (3.555e-10, -0.0004327, 0.007063), (3.337e-10, -0.000612, 0.00663), (3.119e-10, -0.0004327, 0.006197), (3.029e-10, -2.631e-10, 0.006018), (3.119e-10, 0.0004327, 0.006197), (3.337e-10, 0.000612, 0.00663), (3.555e-10, 0.0004327, 0.007063), (3.645e-10, 3.166e-10, -0.007242), (3.555e-10, -0.0004327, -0.007063), (3.337e-10, -0.000612, -0.00663), (3.119e-10, -0.0004327, -0.006197), (3.029e-10, 2.631e-10, -0.006018), (3.119e-10, 0.0004327, -0.006197), (3.337e-10, 0.000612, -0.00663), (3.555e-10, 0.0004327, -0.007063), (0.001848, 2.925e-10, -0.006691), (0.001802, -0.0004327, -0.006525), (0.001691, -0.000612, -0.006125), (0.001581, -0.0004327, -0.005726), (0.001535, 2.43e-10, -0.00556), (0.001581, 0.0004327, -0.005726), (0.001691, 0.000612, -0.006125), (0.001802, 0.0004327, -0.006525), (0.003414, 2.238e-10, -0.005121), (0.003329, -0.0004327, -0.004994), (0.003125, -0.000612, -0.004688), (0.002921, -0.0004327, -0.004382), (0.002837, 1.86e-10, -0.004255), (0.002921, 0.0004327, -0.004382), (0.003125, 0.000612, -0.004688), (0.003329, 0.0004327, -0.004994), (0.00446, 1.211e-10, -0.002771), (0.00435, -0.0004327, -0.002703), (0.004084, -0.000612, -0.002537), (0.003817, -0.0004327, -0.002372), (0.003707, 1.007e-10, -0.002303), (0.003817, 0.0004327, -0.002372), (0.004084, 0.000612, -0.002537), (0.00435, 0.0004327, -0.002703), (0.004828, 0.008192, 0.0), (0.004708, 0.00776, -1.892e-11), (0.00442, 0.00758, -2.675e-11), (0.004132, 0.00776, -1.892e-11), (0.004012, 0.008192, -3.276e-27), (0.004132, 0.008625, 1.892e-11), (0.00442, 0.008804, 2.675e-11), (0.004708, 0.008625, 1.892e-11), (0.00446, 0.008192, 0.002771), (0.00435, 0.00776, 0.002703), (0.004084, 0.00758, 0.002537), (0.003817, 0.00776, 0.002372), (0.003707, 0.008192, 0.002303), (0.003817, 0.008625, 0.002372), (0.004084, 0.008804, 0.002537), (0.00435, 0.008625, 0.002703), (0.003414, 0.008192, 0.005121), (0.003329, 0.00776, 0.004994), (0.003125, 0.00758, 0.004688), (0.002921, 0.00776, 0.004382), (0.002837, 0.008192, 0.004255), (0.002921, 0.008625, 0.004382), (0.003125, 0.008804, 0.004688), (0.003329, 0.008625, 0.004994), (0.001848, 0.008192, 0.006691), (0.001802, 0.00776, 0.006525), (0.001691, 0.00758, 0.006125), (0.001581, 0.00776, 0.005726), (0.001535, 0.008192, 0.00556), (0.001581, 0.008625, 0.005726), (0.001691, 0.008804, 0.006125), (0.001802, 0.008625, 0.006525), (3.645e-10, 0.008192, 0.007242), (3.555e-10, 0.00776, 0.007063), (3.337e-10, 0.00758, 0.00663), (3.119e-10, 0.00776, 0.006197), (3.029e-10, 0.008192, 0.006018), (3.119e-10, 0.008625, 0.006197), (3.337e-10, 0.008804, 0.00663), (3.555e-10, 0.008625, 0.007063), (3.645e-10, 0.008192, -0.007242), (3.555e-10, 0.00776, -0.007063), (3.337e-10, 0.00758, -0.00663), (3.119e-10, 0.00776, -0.006197), (3.029e-10, 0.008192, -0.006018), (3.119e-10, 0.008625, -0.006197), (3.337e-10, 0.008804, -0.00663), (3.555e-10, 0.008625, -0.007063), (0.001848, 0.008192, -0.006691), (0.001802, 0.00776, -0.006525), (0.001691, 0.00758, -0.006125), (0.001581, 0.00776, -0.005726), (0.001535, 0.008192, -0.00556), (0.001581, 0.008625, -0.005726), (0.001691, 0.008804, -0.006125), (0.001802, 0.008625, -0.006525), (0.003414, 0.008192, -0.005121), (0.003329, 0.00776, -0.004994), (0.003125, 0.00758, -0.004688), (0.002921, 0.00776, -0.004382), (0.002837, 0.008192, -0.004255), (0.002921, 0.008625, -0.004382), (0.003125, 0.008804, -0.004688), (0.003329, 0.008625, -0.004994), (0.00446, 0.008192, -0.002771), (0.00435, 0.00776, -0.002703), (0.004084, 0.00758, -0.002537), (0.003817, 0.00776, -0.002372), (0.003707, 0.008192, -0.002303), (0.003817, 0.008625, -0.002372), (0.004084, 0.008804, -0.002537), (0.00435, 0.008625, -0.002703)], [], [(0, 8, 9, 1), (1, 9, 10, 2), (2, 10, 11, 3), (3, 11, 12, 4), (4, 12, 13, 5), (5, 13, 14, 6), (6, 14, 15, 7), (7, 15, 8, 0), (8, 16, 17, 9), (9, 17, 18, 10), (10, 18, 19, 11), (11, 19, 20, 12), (12, 20, 21, 13), (13, 21, 22, 14), (14, 22, 23, 15), (15, 23, 16, 8), (16, 24, 25, 17), (17, 25, 26, 18), (18, 26, 27, 19), (19, 27, 28, 20), (20, 28, 29, 21), (21, 29, 30, 22), (22, 30, 31, 23), (23, 31, 24, 16), (24, 32, 33, 25), (25, 33, 34, 26), (26, 34, 35, 27), (27, 35, 36, 28), (28, 36, 37, 29), (29, 37, 38, 30), (30, 38, 39, 31), (31, 39, 32, 24), (40, 48, 49, 41), (41, 49, 50, 42), (42, 50, 51, 43), (43, 51, 52, 44), (44, 52, 53, 45), (45, 53, 54, 46), (46, 54, 55, 47), (47, 55, 48, 40), (48, 56, 57, 49), (49, 57, 58, 50), (50, 58, 59, 51), (51, 59, 60, 52), (52, 60, 61, 53), (53, 61, 62, 54), (54, 62, 63, 55), (55, 63, 56, 48), (56, 64, 65, 57), (57, 65, 66, 58), (58, 66, 67, 59), (59, 67, 68, 60), (60, 68, 69, 61), (61, 69, 70, 62), (62, 70, 71, 63), (63, 71, 64, 56), (64, 0, 1, 65), (65, 1, 2, 66), (66, 2, 3, 67), (67, 3, 4, 68), (68, 4, 5, 69), (69, 5, 6, 70), (70, 6, 7, 71), (71, 7, 0, 64), (72, 80, 81, 73), (73, 81, 82, 74), (74, 82, 83, 75), (75, 83, 84, 76), (76, 84, 85, 77), (77, 85, 86, 78), (78, 86, 87, 79), (79, 87, 80, 72), (80, 88, 89, 81), (81, 89, 90, 82), (82, 90, 91, 83), (83, 91, 92, 84), (84, 92, 93, 85), (85, 93, 94, 86), (86, 94, 95, 87), (87, 95, 88, 80), (88, 96, 97, 89), (89, 97, 98, 90), (90, 98, 99, 91), (91, 99, 100, 92), (92, 100, 101, 93), (93, 101, 102, 94), (94, 102, 103, 95), (95, 103, 96, 88), (96, 104, 105, 97), (97, 105, 106, 98), (98, 106, 107, 99), (99, 107, 108, 100), (100, 108, 109, 101), (101, 109, 110, 102), (102, 110, 111, 103), (103, 111, 104, 96), (112, 120, 121, 113), (113, 121, 122, 114), (114, 122, 123, 115), (115, 123, 124, 116), (116, 124, 125, 117), (117, 125, 126, 118), (118, 126, 127, 119), (119, 127, 120, 112), (120, 128, 129, 121), (121, 129, 130, 122), (122, 130, 131, 123), (123, 131, 132, 124), (124, 132, 133, 125), (125, 133, 134, 126), (126, 134, 135, 127), (127, 135, 128, 120), (128, 136, 137, 129), (129, 137, 138, 130), (130, 138, 139, 131), (131, 139, 140, 132), (132, 140, 141, 133), (133, 141, 142, 134), (134, 142, 143, 135), (135, 143, 136, 128), (136, 72, 73, 137), (137, 73, 74, 138), (138, 74, 75, 139), (139, 75, 76, 140), (140, 76, 77, 141), (141, 77, 78, 142), (142, 78, 79, 143), (143, 79, 72, 136)])
me_torus_011.polygons.foreach_set('use_smooth', [True] * 128)
_uv = me_torus_011.uv_layers.new(name='UVMap')
_uv.uv.foreach_set('vector', [0.895, 0.93, 0.9038, 0.93, 0.9038, 0.9475, 0.895, 0.9475, 0.895, 0.9475, 0.9038, 0.9475, 0.9038, 0.965, 0.895, 0.965, 0.895, 0.965, 0.9038, 0.965, 0.9038, 0.9825, 0.895, 0.9825, 0.895, 0.9825, 0.9038, 0.9825, 0.9038, 1.0, 0.895, 1.0, 0.895, 0.86, 0.9038, 0.86, 0.9038, 0.8775, 0.895, 0.8775, 0.895, 0.8775, 0.9038, 0.8775, 0.9038, 0.895, 0.895, 0.895, 0.895, 0.895, 0.9038, 0.895, 0.9038, 0.9125, 0.895, 0.9125, 0.895, 0.9125, 0.9038, 0.9125, 0.9038, 0.93, 0.895, 0.93, 0.9038, 0.93, 0.9125, 0.93, 0.9125, 0.9475, 0.9038, 0.9475, 0.9038, 0.9475, 0.9125, 0.9475, 0.9125, 0.965, 0.9038, 0.965, 0.9038, 0.965, 0.9125, 0.965, 0.9125, 0.9825, 0.9038, 0.9825, 0.9038, 0.9825, 0.9125, 0.9825, 0.9125, 1.0, 0.9038, 1.0, 0.9038, 0.86, 0.9125, 0.86, 0.9125, 0.8775, 0.9038, 0.8775, 0.9038, 0.8775, 0.9125, 0.8775, 0.9125, 0.895, 0.9038, 0.895, 0.9038, 0.895, 0.9125, 0.895, 0.9125, 0.9125, 0.9038, 0.9125, 0.9038, 0.9125, 0.9125, 0.9125, 0.9125, 0.93, 0.9038, 0.93, 0.9125, 0.93, 0.9212, 0.93, 0.9212, 0.9475, 0.9125, 0.9475, 0.9125, 0.9475, 0.9212, 0.9475, 0.9212, 0.965, 0.9125, 0.965, 0.9125, 0.965, 0.9212, 0.965, 0.9212, 0.9825, 0.9125, 0.9825, 0.9125, 0.9825, 0.9212, 0.9825, 0.9212, 1.0, 0.9125, 1.0, 0.9125, 0.86, 0.9212, 0.86, 0.9212, 0.8775, 0.9125, 0.8775, 0.9125, 0.8775, 0.9212, 0.8775, 0.9212, 0.895, 0.9125, 0.895, 0.9125, 0.895, 0.9212, 0.895, 0.9212, 0.9125, 0.9125, 0.9125, 0.9125, 0.9125, 0.9212, 0.9125, 0.9212, 0.93, 0.9125, 0.93, 0.9212, 0.93, 0.93, 0.93, 0.93, 0.9475, 0.9212, 0.9475, 0.9212, 0.9475, 0.93, 0.9475, 0.93, 0.965, 0.9212, 0.965, 0.9212, 0.965, 0.93, 0.965, 0.93, 0.9825, 0.9212, 0.9825, 0.9212, 0.9825, 0.93, 0.9825, 0.93, 1.0, 0.9212, 1.0, 0.9212, 0.86, 0.93, 0.86, 0.93, 0.8775, 0.9212, 0.8775, 0.9212, 0.8775, 0.93, 0.8775, 0.93, 0.895, 0.9212, 0.895, 0.9212, 0.895, 0.93, 0.895, 0.93, 0.9125, 0.9212, 0.9125, 0.9212, 0.9125, 0.93, 0.9125, 0.93, 0.93, 0.9212, 0.93, 0.86, 0.93, 0.8687, 0.93, 0.8687, 0.9475, 0.86, 0.9475, 0.86, 0.9475, 0.8687, 0.9475, 0.8687, 0.965, 0.86, 0.965, 0.86, 0.965, 0.8687, 0.965, 0.8687, 0.9825, 0.86, 0.9825, 0.86, 0.9825, 0.8687, 0.9825, 0.8687, 1.0, 0.86, 1.0, 0.86, 0.86, 0.8687, 0.86, 0.8687, 0.8775, 0.86, 0.8775, 0.86, 0.8775, 0.8687, 0.8775, 0.8687, 0.895, 0.86, 0.895, 0.86, 0.895, 0.8687, 0.895, 0.8687, 0.9125, 0.86, 0.9125, 0.86, 0.9125, 0.8687, 0.9125, 0.8687, 0.93, 0.86, 0.93, 0.8687, 0.93, 0.8775, 0.93, 0.8775, 0.9475, 0.8687, 0.9475, 0.8687, 0.9475, 0.8775, 0.9475, 0.8775, 0.965, 0.8687, 0.965, 0.8687, 0.965, 0.8775, 0.965, 0.8775, 0.9825, 0.8687, 0.9825, 0.8687, 0.9825, 0.8775, 0.9825, 0.8775, 1.0, 0.8687, 1.0, 0.8687, 0.86, 0.8775, 0.86, 0.8775, 0.8775, 0.8687, 0.8775, 0.8687, 0.8775, 0.8775, 0.8775, 0.8775, 0.895, 0.8687, 0.895, 0.8687, 0.895, 0.8775, 0.895, 0.8775, 0.9125, 0.8687, 0.9125, 0.8687, 0.9125, 0.8775, 0.9125, 0.8775, 0.93, 0.8687, 0.93, 0.8775, 0.93, 0.8863, 0.93, 0.8863, 0.9475, 0.8775, 0.9475, 0.8775, 0.9475, 0.8863, 0.9475, 0.8863, 0.965, 0.8775, 0.965, 0.8775, 0.965, 0.8863, 0.965, 0.8863, 0.9825, 0.8775, 0.9825, 0.8775, 0.9825, 0.8863, 0.9825, 0.8863, 1.0, 0.8775, 1.0, 0.8775, 0.86, 0.8863, 0.86, 0.8863, 0.8775, 0.8775, 0.8775, 0.8775, 0.8775, 0.8863, 0.8775, 0.8863, 0.895, 0.8775, 0.895, 0.8775, 0.895, 0.8863, 0.895, 0.8863, 0.9125, 0.8775, 0.9125, 0.8775, 0.9125, 0.8863, 0.9125, 0.8863, 0.93, 0.8775, 0.93, 0.8863, 0.93, 0.895, 0.93, 0.895, 0.9475, 0.8863, 0.9475, 0.8863, 0.9475, 0.895, 0.9475, 0.895, 0.965, 0.8863, 0.965, 0.8863, 0.965, 0.895, 0.965, 0.895, 0.9825, 0.8863, 0.9825, 0.8863, 0.9825, 0.895, 0.9825, 0.895, 1.0, 0.8863, 1.0, 0.8863, 0.86, 0.895, 0.86, 0.895, 0.8775, 0.8863, 0.8775, 0.8863, 0.8775, 0.895, 0.8775, 0.895, 0.895, 0.8863, 0.895, 0.8863, 0.895, 0.895, 0.895, 0.895, 0.9125, 0.8863, 0.9125, 0.8863, 0.9125, 0.895, 0.9125, 0.895, 0.93, 0.8863, 0.93, 0.965, 0.93, 0.9737, 0.93, 0.9737, 0.9475, 0.965, 0.9475, 0.965, 0.9475, 0.9737, 0.9475, 0.9737, 0.965, 0.965, 0.965, 0.965, 0.965, 0.9737, 0.965, 0.9737, 0.9825, 0.965, 0.9825, 0.965, 0.9825, 0.9737, 0.9825, 0.9737, 1.0, 0.965, 1.0, 0.965, 0.86, 0.9737, 0.86, 0.9737, 0.8775, 0.965, 0.8775, 0.965, 0.8775, 0.9737, 0.8775, 0.9737, 0.895, 0.965, 0.895, 0.965, 0.895, 0.9737, 0.895, 0.9737, 0.9125, 0.965, 0.9125, 0.965, 0.9125, 0.9737, 0.9125, 0.9737, 0.93, 0.965, 0.93, 0.9737, 0.93, 0.9825, 0.93, 0.9825, 0.9475, 0.9737, 0.9475, 0.9737, 0.9475, 0.9825, 0.9475, 0.9825, 0.965, 0.9737, 0.965, 0.9737, 0.965, 0.9825, 0.965, 0.9825, 0.9825, 0.9737, 0.9825, 0.9737, 0.9825, 0.9825, 0.9825, 0.9825, 1.0, 0.9737, 1.0, 0.9737, 0.86, 0.9825, 0.86, 0.9825, 0.8775, 0.9737, 0.8775, 0.9737, 0.8775, 0.9825, 0.8775, 0.9825, 0.895, 0.9737, 0.895, 0.9737, 0.895, 0.9825, 0.895, 0.9825, 0.9125, 0.9737, 0.9125, 0.9737, 0.9125, 0.9825, 0.9125, 0.9825, 0.93, 0.9737, 0.93, 0.9825, 0.93, 0.9912, 0.93, 0.9912, 0.9475, 0.9825, 0.9475, 0.9825, 0.9475, 0.9912, 0.9475, 0.9912, 0.965, 0.9825, 0.965, 0.9825, 0.965, 0.9912, 0.965, 0.9912, 0.9825, 0.9825, 0.9825, 0.9825, 0.9825, 0.9912, 0.9825, 0.9912, 1.0, 0.9825, 1.0, 0.9825, 0.86, 0.9912, 0.86, 0.9912, 0.8775, 0.9825, 0.8775, 0.9825, 0.8775, 0.9912, 0.8775, 0.9912, 0.895, 0.9825, 0.895, 0.9825, 0.895, 0.9912, 0.895, 0.9912, 0.9125, 0.9825, 0.9125, 0.9825, 0.9125, 0.9912, 0.9125, 0.9912, 0.93, 0.9825, 0.93, 0.9912, 0.93, 1.0, 0.93, 1.0, 0.9475, 0.9912, 0.9475, 0.9912, 0.9475, 1.0, 0.9475, 1.0, 0.965, 0.9912, 0.965, 0.9912, 0.965, 1.0, 0.965, 1.0, 0.9825, 0.9912, 0.9825, 0.9912, 0.9825, 1.0, 0.9825, 1.0, 1.0, 0.9912, 1.0, 0.9912, 0.86, 1.0, 0.86, 1.0, 0.8775, 0.9912, 0.8775, 0.9912, 0.8775, 1.0, 0.8775, 1.0, 0.895, 0.9912, 0.895, 0.9912, 0.895, 1.0, 0.895, 1.0, 0.9125, 0.9912, 0.9125, 0.9912, 0.9125, 1.0, 0.9125, 1.0, 0.93, 0.9912, 0.93, 0.93, 0.93, 0.9388, 0.93, 0.9388, 0.9475, 0.93, 0.9475, 0.93, 0.9475, 0.9388, 0.9475, 0.9388, 0.965, 0.93, 0.965, 0.93, 0.965, 0.9388, 0.965, 0.9388, 0.9825, 0.93, 0.9825, 0.93, 0.9825, 0.9388, 0.9825, 0.9388, 1.0, 0.93, 1.0, 0.93, 0.86, 0.9388, 0.86, 0.9388, 0.8775, 0.93, 0.8775, 0.93, 0.8775, 0.9388, 0.8775, 0.9388, 0.895, 0.93, 0.895, 0.93, 0.895, 0.9388, 0.895, 0.9388, 0.9125, 0.93, 0.9125, 0.93, 0.9125, 0.9388, 0.9125, 0.9388, 0.93, 0.93, 0.93, 0.9388, 0.93, 0.9475, 0.93, 0.9475, 0.9475, 0.9388, 0.9475, 0.9388, 0.9475, 0.9475, 0.9475, 0.9475, 0.965, 0.9388, 0.965, 0.9388, 0.965, 0.9475, 0.965, 0.9475, 0.9825, 0.9388, 0.9825, 0.9388, 0.9825, 0.9475, 0.9825, 0.9475, 1.0, 0.9388, 1.0, 0.9388, 0.86, 0.9475, 0.86, 0.9475, 0.8775, 0.9388, 0.8775, 0.9388, 0.8775, 0.9475, 0.8775, 0.9475, 0.895, 0.9388, 0.895, 0.9388, 0.895, 0.9475, 0.895, 0.9475, 0.9125, 0.9388, 0.9125, 0.9388, 0.9125, 0.9475, 0.9125, 0.9475, 0.93, 0.9388, 0.93, 0.9475, 0.93, 0.9563, 0.93, 0.9563, 0.9475, 0.9475, 0.9475, 0.9475, 0.9475, 0.9563, 0.9475, 0.9563, 0.965, 0.9475, 0.965, 0.9475, 0.965, 0.9563, 0.965, 0.9563, 0.9825, 0.9475, 0.9825, 0.9475, 0.9825, 0.9563, 0.9825, 0.9563, 1.0, 0.9475, 1.0, 0.9475, 0.86, 0.9563, 0.86, 0.9563, 0.8775, 0.9475, 0.8775, 0.9475, 0.8775, 0.9563, 0.8775, 0.9563, 0.895, 0.9475, 0.895, 0.9475, 0.895, 0.9563, 0.895, 0.9563, 0.9125, 0.9475, 0.9125, 0.9475, 0.9125, 0.9563, 0.9125, 0.9563, 0.93, 0.9475, 0.93, 0.9563, 0.93, 0.965, 0.93, 0.965, 0.9475, 0.9563, 0.9475, 0.9563, 0.9475, 0.965, 0.9475, 0.965, 0.965, 0.9563, 0.965, 0.9563, 0.965, 0.965, 0.965, 0.965, 0.9825, 0.9563, 0.9825, 0.9563, 0.9825, 0.965, 0.9825, 0.965, 1.0, 0.9563, 1.0, 0.9563, 0.86, 0.965, 0.86, 0.965, 0.8775, 0.9563, 0.8775, 0.9563, 0.8775, 0.965, 0.8775, 0.965, 0.895, 0.9563, 0.895, 0.9563, 0.895, 0.965, 0.895, 0.965, 0.9125, 0.9563, 0.9125, 0.9563, 0.9125, 0.965, 0.9125, 0.965, 0.93, 0.9563, 0.93])
me_torus_011.materials.append(mat_facematerial)
me_torus_011.use_remesh_fix_poles = True
me_torus_011.use_remesh_preserve_attributes = False
me_torus_011.update()
me_plane_002 = bpy.data.meshes.new('Plane.002')
me_plane_002.from_pydata([(-0.025, 0.0, 0.0), (0.025, 0.0, 0.0)], [(1, 0)], [])
_uv = me_plane_002.uv_layers.new(name='UVMap')
_uv.uv.foreach_set('vector', [])
me_plane_002.use_remesh_fix_poles = True
me_plane_002.use_remesh_preserve_attributes = False
me_plane_002.update()

# ---- objects
ob_case = bpy.data.objects.new('Case', me_circle)
ob_face = bpy.data.objects.new('Face', me_circle_001)
ob_glass = bpy.data.objects.new('Glass', me_circle_002)
ob_balltube = bpy.data.objects.new('BallTube', me_torus_002)
ob_ballaxis = bpy.data.objects.new('BallAxis', me_plane)
ob_balltubeglass = bpy.data.objects.new('BallTubeGlass', me_torus_004)
ob_ball = bpy.data.objects.new('Ball', me_sphere)
ob_needle = bpy.data.objects.new('Needle', me_plane_001)
ob_ballcentermark = bpy.data.objects.new('BallCenterMark', me_torus_011)
ob_needleaxis = bpy.data.objects.new('NeedleAxis', me_plane_002)

# ---- transforms, parenting, visibility, modifiers, constraints
ob_case.location = (0.0, 0.0, 0.0)
_m = ob_case.modifiers.new('Auto Smooth', 'NODES')
_m.node_group = ng_auto_smooth
_gi = [s.identifier for s in ng_auto_smooth.interface.items_tree if s.item_type == 'SOCKET' and s.in_out == 'INPUT']
_m[_gi[1]] = 0.5236  # Angle
ob_face.location = (0.0, 0.0, 0.0)
ob_face.scale = (1.0, 1.429, 1.429)
_m = ob_face.modifiers.new('Auto Smooth', 'NODES')
_m.node_group = ng_auto_smooth
_gi = [s.identifier for s in ng_auto_smooth.interface.items_tree if s.item_type == 'SOCKET' and s.in_out == 'INPUT']
_m[_gi[1]] = 0.8727  # Angle
ob_glass.location = (0.0, 0.0, 0.0)
ob_glass.scale = (1.0, 1.429, 1.429)
_m = ob_glass.modifiers.new('Auto Smooth', 'NODES')
_m.node_group = ng_auto_smooth
_gi = [s.identifier for s in ng_auto_smooth.interface.items_tree if s.item_type == 'SOCKET' and s.in_out == 'INPUT']
_m[_gi[1]] = 0.5236  # Angle
ob_balltube.location = (-0.005, 0.0, 0.09)
_m = ob_balltube.modifiers.new('Auto Smooth', 'NODES')
_m.node_group = ng_auto_smooth
_gi = [s.identifier for s in ng_auto_smooth.interface.items_tree if s.item_type == 'SOCKET' and s.in_out == 'INPUT']
_m[_gi[1]] = 0.5236  # Angle
ob_ballaxis.location = (-0.005, 0.0, 0.09)
ob_balltubeglass.location = (-0.005, 0.0, 0.09)
ob_balltubeglass.scale = (1.0, 1.0, 0.6667)
_m = ob_balltubeglass.modifiers.new('Auto Smooth', 'NODES')
_m.node_group = ng_auto_smooth
_gi = [s.identifier for s in ng_auto_smooth.interface.items_tree if s.item_type == 'SOCKET' and s.in_out == 'INPUT']
_m[_gi[1]] = 0.5236  # Angle
ob_ball.location = (-0.005, -1.863e-09, 0.09)
_m = ob_ball.modifiers.new('Auto Smooth', 'NODES')
_m.node_group = ng_auto_smooth
_gi = [s.identifier for s in ng_auto_smooth.interface.items_tree if s.item_type == 'SOCKET' and s.in_out == 'INPUT']
_m[_gi[1]] = 0.5236  # Angle
ob_needle.location = (-0.004, 0.0, -0.008)
ob_ballcentermark.location = (-0.005, -0.004096, -0.00981)
ob_needleaxis.location = (-0.004, 0.0, -0.008)

# ---- collection membership
scene.collection.objects.link(ob_case)
scene.collection.objects.link(ob_face)
scene.collection.objects.link(ob_glass)
scene.collection.objects.link(ob_balltube)
scene.collection.objects.link(ob_ballaxis)
scene.collection.objects.link(ob_balltubeglass)
scene.collection.objects.link(ob_ball)
scene.collection.objects.link(ob_needle)
scene.collection.objects.link(ob_ballcentermark)
scene.collection.objects.link(ob_needleaxis)

# ---- scene / render settings (as saved in the file)
scene.frame_start = 1; scene.frame_end = 250; scene.frame_set(125)
scene.render.engine = 'BLENDER_EEVEE_NEXT'
scene.render.image_settings.exr_codec = 'NONE'
scene.render.simplify_subdivision_render = 0
scene.render.simplify_child_particles_render = 0.0
scene.cycles.sampling_pattern = 'TABULATED_SOBOL'
scene.cycles.use_light_tree = False
scene.view_settings.view_transform = 'Standard'
bpy.context.view_layer.update()

# ---- added for rendering (the .blend has no active camera and no usable light): camera, sun + grey world if the file has none
cam_auto = bpy.data.cameras.new('AutoCamera')
cam_auto.lens = 50.0
cam_auto.sensor_width = 36.0
cam_auto.clip_end = 1000.0
ob_auto_camera = bpy.data.objects.new('AutoCamera', cam_auto)
scene.collection.objects.link(ob_auto_camera)
ob_auto_camera.location = (0.180045, -0.222054, 0.173036)
ob_auto_camera.rotation_euler = (1.09748, -7.21219e-08, 0.694738)
scene.camera = ob_auto_camera
light_auto_sun = bpy.data.lights.new('AutoSun', 'SUN')
light_auto_sun.energy = 3.0
light_auto_sun.angle = 0.0523599
ob_auto_sun = bpy.data.objects.new('AutoSun', light_auto_sun)
scene.collection.objects.link(ob_auto_sun)
ob_auto_sun.rotation_euler = (0.872665, 0.174533, 0.523599)
if scene.world is None:
    world_auto = bpy.data.worlds.new('AutoWorld')
    world_auto.color = (0.3, 0.3, 0.3)
    scene.world = world_auto
bpy.context.view_layer.update()
